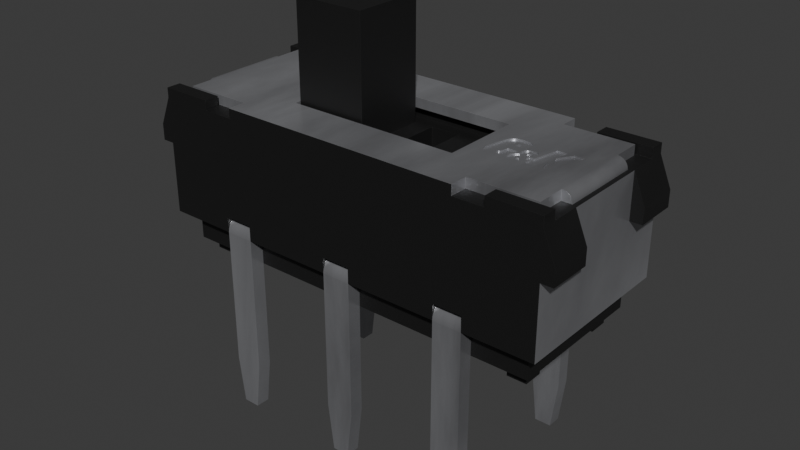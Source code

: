 # Source: js202011cqn.blend  (saved by Blender 4.1.24; exported with 4.5.12 LTS)
import bpy
from mathutils import Matrix  # noqa: F401  (used for matrix-valued properties, if any)

bpy.ops.wm.read_factory_settings(use_empty=True)
scene = bpy.context.scene
scene.name = 'Scene'

# ---- collections
col_collection = bpy.data.collections.new('Collection'); scene.collection.children.link(col_collection)

# ---- materials (node trees are filled in below, after node groups)
mat_plastic_matte_black = bpy.data.materials.new('plastic_matte_black')
mat_plastic_matte_black.use_transparent_shadow = False
mat_plastic_matte_black.preview_render_type = 'CUBE'
mat_metal_pins = bpy.data.materials.new('metal_pins')
mat_metal_pins.use_transparent_shadow = False
mat_metal_pins.preview_render_type = 'CUBE'

# ---- material node trees
mat_plastic_matte_black.use_nodes = True; mat_plastic_matte_black.node_tree.nodes.clear()
_N = mat_plastic_matte_black.node_tree.nodes; _L = mat_plastic_matte_black.node_tree.links
n0 = _N.new('ShaderNodeOutputMaterial'); n0.name = 'Material Output'; n0.location = (463, 300)
n1 = _N.new('ShaderNodeBsdfPrincipled'); n1.name = 'Principled BSDF'; n1.location = (173, 300)
n1.distribution = 'GGX'
n1.subsurface_method = 'BURLEY'
n1.inputs[1].default_value = 0.06818
n1.inputs[2].default_value = 0.5182
n1.inputs[3].default_value = 1.45
n1.inputs[13].default_value = 0.6432
n1.inputs[20].default_value = 0.1027
n1.inputs[27].default_value = (0.0, 0.0, 0.0, 1.0)
n1.inputs[28].default_value = 1.0
n2 = _N.new('ShaderNodeTexCoord'); n2.name = 'Texture Coordinate'; n2.location = (-1001, 105)
n3 = _N.new('ShaderNodeBump'); n3.name = 'Bump'; n3.location = (-135, -86)
n3.inputs[0].default_value = 0.1
n3.inputs[1].default_value = 0.4
n3.inputs[2].default_value = 1.0
n4 = _N.new('ShaderNodeMapping'); n4.name = 'Mapping'; n4.location = (-755, 143)
n4.inputs[3].default_value = (2.0, 2.0, 2.0)
n5 = _N.new('ShaderNodeValToRGB'); n5.name = 'ColorRamp'; n5.location = (-147, 213)
while len(n5.color_ramp.elements) > 1: n5.color_ramp.elements.remove(n5.color_ramp.elements[-1])
n5.color_ramp.elements[0].position = 0.0; n5.color_ramp.elements[0].color = (0.005014, 0.005014, 0.005014, 1.0)
_e = n5.color_ramp.elements.new(0.9955); _e.color = (0.01269, 0.01269, 0.01269, 1.0)
n6 = _N.new('ShaderNodeTexNoise'); n6.name = 'Noise Texture'; n6.location = (-455, 203)
n6.inputs[2].default_value = 200.0
n6.inputs[3].default_value = 5.6
n6.inputs[4].default_value = 0.5208
_L.new(n1.outputs[0], n0.inputs[0])
_L.new(n6.outputs[0], n5.inputs[0])
_L.new(n5.outputs[0], n1.inputs[0])
_L.new(n2.outputs[2], n4.inputs[0])
_L.new(n4.outputs[0], n6.inputs[0])
_L.new(n6.outputs[0], n3.inputs[3])
_L.new(n3.outputs[0], n1.inputs[5])
n0.is_active_output = True
mat_metal_pins.use_nodes = True; mat_metal_pins.node_tree.nodes.clear()
_N = mat_metal_pins.node_tree.nodes; _L = mat_metal_pins.node_tree.links
n0 = _N.new('ShaderNodeMapping'); n0.name = 'Mapping'; n0.location = (-1447, -91)
n0.inputs[3].default_value = (4.8, 1.2, 1.1)
n1 = _N.new('ShaderNodeBsdfPrincipled'); n1.name = 'Principled BSDF'; n1.location = (-560, 254)
n1.distribution = 'GGX'
n1.subsurface_method = 'BURLEY'
n1.inputs[1].default_value = 0.7818
n1.inputs[2].default_value = 0.2886
n1.inputs[3].default_value = 1.45
n1.inputs[13].default_value = 0.0
n1.inputs[27].default_value = (0.0, 0.0, 0.0, 1.0)
n1.inputs[28].default_value = 1.0
n2 = _N.new('ShaderNodeOutputMaterial'); n2.name = 'Material Output.002'; n2.location = (-205, 253)
n2.width = 213
n3 = _N.new('ShaderNodeTexNoise'); n3.name = 'Noise Texture.002'; n3.location = (-1228, -73)
n3.inputs[2].default_value = 0.1
n3.inputs[3].default_value = 7.0
n3.inputs[4].default_value = 0.6
n3.inputs[8].default_value = 0.4
n4 = _N.new('ShaderNodeTexCoord'); n4.name = 'Texture Coordinate'; n4.location = (-1636, -116)
n5 = _N.new('ShaderNodeMix'); n5.name = 'Mix.001'; n5.location = (-921, 45)
n5.data_type = 'RGBA'
n5.inputs[6].default_value = (0.9398, 0.9547, 1.0, 1.0)
n5.inputs[7].default_value = (0.13, 0.1259, 0.1359, 1.0)
n6 = _N.new('ShaderNodeBump'); n6.name = 'Bump.001'; n6.location = (-1001, -227)
n6.inputs[0].default_value = 0.05
n6.inputs[1].default_value = 0.01
n6.inputs[2].default_value = 1.0
_L.new(n1.outputs[0], n2.inputs[0])
_L.new(n3.outputs[0], n6.inputs[3])
_L.new(n0.outputs[0], n3.inputs[0])
_L.new(n3.outputs[0], n5.inputs[0])
_L.new(n4.outputs[3], n0.inputs[0])
_L.new(n5.outputs[2], n1.inputs[0])
_L.new(n6.outputs[0], n1.inputs[5])
n2.is_active_output = True

# ---- world
world_world = bpy.data.worlds.new('World'); scene.world = world_world
world_world.use_nodes = True; world_world.node_tree.nodes.clear()
_N = world_world.node_tree.nodes; _L = world_world.node_tree.links
n0 = _N.new('ShaderNodeOutputWorld'); n0.name = 'World Output'; n0.location = (300, 300)
n1 = _N.new('ShaderNodeBackground'); n1.name = 'Background'; n1.location = (10, 300)
n1.inputs[0].default_value = (0.05088, 0.05088, 0.05088, 1.0)
_L.new(n1.outputs[0], n0.inputs[0])
n0.is_active_output = True
world_world.color = (0.05088, 0.05088, 0.05088)
world_world.use_sun_shadow = False
world_world.sun_shadow_jitter_overblur = 0.0

# ---- meshes
me_shape_9_indexedfaceset_001 = bpy.data.meshes.new('SHAPE_9_IndexedFaceSet.001')
me_shape_9_indexedfaceset_001.from_pydata([(-2.8, 1.47, 0.92), (-2.2, 1.47, 0.92), (-2.2, 1.8, 0.92), (-2.8, 1.8, 0.92), (-3.78, 1.25, 5.464e-08), (3.38, 1.25, 5.464e-08), (3.78, 1.25, 5.464e-08), (3.38, -0.85, -3.715e-08), (3.78, -1.25, -5.464e-08), (3.38, -1.25, -5.464e-08), (-2.8, -1.5, 0.6038), (-2.2, -1.5, 0.595), (-2.2, -1.5, 0.6038), (0.3, -1.5, 0.6038), (2.8, -1.5, 0.6038), (3.95, -1.5, -6.557e-08), (-3.95, -1.5, -6.557e-08), (-2.8, -1.5, 0.5917), (-2.8, -1.8, 0.5946), (-2.8, -1.8, 0.5991), (-2.8, -1.8, 0.6037), (-3.95, -1.5, 0.6038), (-4.25, 1.8, 2.081), (-4.5, 1.8, 2.081), (-4.25, 1.8, 3.017), (-4.25, 1.8, 3.22), (3.17, 1.8, 3.22), (4.25, 1.8, 3.22), (4.25, 1.8, 3.017), (4.5, 1.8, 2.417), (4.25, 1.8, 2.081), (2.8, 1.8, 0.6037), (2.2, 1.8, 0.6037), (-0.3, 1.8, 0.6037), (-2.2, 1.8, 0.6037), (-2.2, 1.8, 0.5946), (-2.8, 1.8, 0.6037), (-2.8, 1.786, 0.6863), (-2.8, 1.751, 0.7628), (-2.8, 1.698, 0.8281), (-2.8, 1.631, 0.878), (-2.8, 1.553, 0.9093), (-2.2, 1.786, 0.6863), (-2.2, 1.751, 0.7628), (-2.2, 1.698, 0.8281), (-2.2, 1.631, 0.878), (-2.2, 1.553, 0.9093), (-2.8, 1.5, 0.6038), (-2.8, 1.5, 0.595), (-2.8, 1.8, 0.5991), (-2.8, 1.8, 0.5946), (-2.8, 1.5, 0.5933), (-2.8, 1.5, 0.5917), (3.95, 1.5, 6.557e-08), (3.95, 1.5, 0.6038), (0.3, 1.5, 0.6038), (-0.3, 1.5, 0.6038), (-3.95, 1.5, 6.557e-08), (-3.95, 1.5, 0.6038), (2.8, 1.5, 0.6038), (3.95, -1.5, 0.6038), (2.8, -1.8, 0.6037), (2.8, -1.5, 0.5933), (2.8, -1.8, 0.59), (2.8, -1.8, 0.5946), (2.2, -1.47, 0.62), (2.2, -1.48, 0.6182), (2.2, -1.5, 0.5917), (2.2, -1.5, 0.5933), (2.8, -1.5, 0.5917), (2.8, 1.496, 0.6048), (2.8, -1.47, 0.62), (2.8, -1.48, 0.6182), (2.8, -1.489, 0.6129), (2.8, -1.496, 0.6048), (2.8, 1.489, 0.6129), (2.8, 1.48, 0.6182), (2.8, 1.5, 0.5917), (2.2, 1.5, 0.5933), (2.2, 1.5, 0.5917), (2.2, 1.496, 0.6048), (2.2, 1.489, 0.6129), (2.2, 1.48, 0.6182), (2.2, 1.47, 0.62), (2.8, 1.8, 0.5946), (2.8, 1.8, 0.59), (2.8, 1.5, 0.59), (2.8, 1.5, 0.5933), (2.8, 1.8, 0.5991), (2.2, 1.8, 0.5946), (2.2, 1.751, 0.7628), (2.2, 1.698, 0.8281), (2.2, 1.631, 0.878), (2.2, 1.553, 0.9093), (2.8, 1.47, 0.92), (2.8, 1.786, 0.6863), (2.8, 1.631, 0.878), (2.8, 1.553, 0.9093), (2.8, 1.751, 0.7628), (2.8, 1.698, 0.8281), (2.8, 1.8, 0.92), (2.2, 1.786, 0.6863), (2.2, 1.47, 0.92), (2.2, 1.8, 0.92), (2.2, 1.5, 0.6038), (2.2, 1.8, 0.5991), (2.2, 1.8, 0.59), (2.2, 1.5, 0.59), (0.3, 1.8, 0.6037), (0.3, 1.8, 0.5991), (0.3, 1.5, 0.5917), (0.3, 1.8, 0.5946), (0.3, 1.8, 0.59), (-0.3, 1.8, 0.59), (-0.3, 1.8, 0.5946), (-0.3, 1.47, 0.92), (0.3, 1.47, 0.92), (0.3, 1.786, 0.6863), (0.3, 1.631, 0.878), (0.3, 1.8, 0.92), (0.3, 1.751, 0.7628), (0.3, 1.698, 0.8281), (0.3, 1.553, 0.9093), (-0.3, 1.8, 0.92), (-0.3, 1.786, 0.6863), (-0.3, 1.751, 0.7628), (-0.3, 1.698, 0.8281), (-0.3, 1.631, 0.878), (-0.3, 1.553, 0.9093), (-0.3, 1.8, 0.5991), (-0.3, 1.5, 0.59), (-2.2, 1.5, 0.6038), (-2.2, 1.5, 0.595), (-2.2, 1.8, 0.5991), (-2.2, 1.8, 0.59), (-2.2, 1.5, 0.5933), (-2.2, 1.5, 0.5917), (-2.2, 1.8, -2.28), (-2.675, 1.5, -3.28), (-2.2, 1.5, -2.28), (-2.8, 1.5, 0.59), (-2.8, 1.5, -2.28), (-2.675, 1.8, -3.28), (-2.325, 1.8, -3.28), (-2.325, 1.5, -3.28), (-2.8, 1.8, 0.59), (-2.8, 1.8, -2.28), (-2.2, 1.489, 0.6129), (-2.2, 1.48, 0.6182), (-2.2, 1.47, 0.62), (-2.2, 1.5, 0.59), (-2.2, 1.496, 0.6048), (-2.2, -1.48, 0.6182), (-2.2, -1.489, 0.6129), (-2.2, -1.47, 0.62), (-2.8, 1.47, 0.62), (-2.8, -1.48, 0.6182), (-2.8, -1.489, 0.6129), (-2.8, 1.496, 0.6048), (-2.8, 1.489, 0.6129), (-2.8, 1.48, 0.6182), (-2.8, -1.5, 0.595), (-2.2, -1.496, 0.6048), (-2.8, -1.47, 0.62), (-2.8, -1.496, 0.6048), (-2.8, -1.5, 0.5933), (-2.2, -1.5, 0.5933), (-2.8, -1.5, -2.28), (-2.8, -1.5, 0.59), (-2.675, -1.5, -3.28), (-2.8, -1.8, -2.28), (-2.675, -1.8, -3.28), (-2.2, -1.8, -2.28), (-2.325, -1.8, -3.28), (-2.8, -1.553, 0.9093), (-2.8, -1.698, 0.8281), (-2.8, -1.751, 0.7628), (-2.8, -1.8, 0.59), (-2.2, -1.8, 0.5991), (-2.2, -1.631, 0.878), (-2.2, -1.698, 0.8281), (-2.2, -1.751, 0.7628), (-2.2, -1.553, 0.9093), (-2.2, -1.786, 0.6863), (-2.2, -1.8, 0.6037), (-2.2, -1.8, 0.92), (-2.2, -1.47, 0.92), (-2.8, -1.8, 0.92), (-2.8, -1.47, 0.92), (-2.8, -1.631, 0.878), (-2.8, -1.786, 0.6863), (0.3, -1.8, 0.92), (0.3, -1.8, 0.6037), (2.8, -1.8, 0.92), (4.25, -1.8, 0.6038), (4.25, -1.8, 2.081), (4.5, -1.8, 2.081), (4.5, -1.8, 2.417), (4.25, -1.8, 3.017), (2.538, -1.8, 3.017), (-3.17, -1.8, 3.017), (-4.25, -1.8, 3.017), (-4.25, -1.8, 2.081), (-4.25, -1.8, 0.6038), (-4.25, 1.8, 0.6038), (-4.25, 0.9, 2.081), (-4.5, 0.9, 2.417), (-4.25, 0.9, 3.017), (-4.5, 1.8, 2.417), (-4.5, 0.9, 2.081), (-3.17, 1.5, 3.22), (-3.17, 1.8, 3.22), (-3.17, 1.5, 3.017), (-4.153, 0.85, 3.017), (-3.17, 1.8, 3.017), (-4.25, 1.5, 3.017), (-4.25, -0.9, 3.017), (-3.17, -1.5, 3.017), (-2.538, -1.8, 3.017), (-4.126, -0.85, 3.118), (-4.094, -0.85, 3.16), (-4.052, -0.85, 3.193), (-4.126, 0.85, 3.118), (-4.094, 0.85, 3.16), (-4.003, 0.85, 3.213), (-3.95, 0.85, 3.22), (-4.146, 0.85, 3.069), (-4.052, 0.85, 3.193), (-3.943, 0.85, 3.22), (-3.943, 0.85, 3.017), (-3.943, 1.435, 3.017), (-3.943, 1.435, 3.22), (-2.538, 1.435, 3.017), (-2.538, 1.8, 3.017), (-2.538, -1.8, 3.22), (3.943, -1.435, 3.22), (3.943, -0.85, 3.22), (3.95, 0.85, 3.22), (3.943, 0.85, 3.22), (3.943, 1.435, 3.22), (2.538, 1.435, 3.22), (2.538, 1.8, 3.22), (-2.538, 1.8, 3.22), (-2.538, 1.435, 3.22), (-1.801, -0.8255, 3.22), (2.441, 0.16, 3.22), (2.383, 0.2431, 3.22), (2.364, 0.2185, 3.22), (2.273, -0.2267, 3.22), (2.31, -0.2532, 3.22), (2.331, -0.2479, 3.22), (2.603, -0.06674, 3.22), (2.555, -0.2297, 3.22), (2.514, -0.2956, 3.22), (2.469, -0.3382, 3.22), (2.32, -0.3911, 3.22), (2.277, -0.393, 3.22), (2.129, -0.3672, 3.22), (2.222, 0.3277, 3.22), (2.268, 0.3583, 3.22), (2.339, 0.3829, 3.22), (2.653, 0.2791, 3.22), (2.656, 0.2183, 3.22), (2.646, 0.1536, 3.22), (3.423, 0.3736, 3.22), (3.222, -0.1317, 3.22), (3.179, -0.19, 3.22), (2.752, -0.376, 3.22), (2.548, -0.3119, 3.22), (2.555, -0.2388, 3.22), (2.603, -0.1649, 3.22), (2.67, -0.1187, 3.22), (2.656, 0.02094, 3.22), (2.701, 0.07187, 3.22), (2.731, 0.08855, 3.22), (2.766, 0.09884, 3.22), (2.803, 0.1024, 3.22), (2.864, 0.09595, 3.22), (2.893, 0.08529, 3.22), (2.922, 0.05927, 3.22), (2.933, 0.01643, 3.22), (2.914, -0.04984, 3.22), (2.881, -0.1476, 3.22), (2.976, -0.1476, 3.22), (3.299, 0.3736, 3.22), (3.237, 0.08548, 3.22), (2.538, 1.8, 3.017), (2.538, 1.435, 3.017), (4.153, -0.85, 3.017), (3.943, -1.435, 3.017), (2.538, -1.435, 3.017), (3.17, -1.8, 3.017), (4.25, -1.5, 3.017), (4.25, 1.5, 3.017), (3.17, 1.5, 3.017), (3.17, 1.8, 3.017), (3.943, 1.435, 3.017), (4.153, 0.85, 3.017), (4.003, 0.85, 3.213), (3.95, -0.85, 3.22), (4.146, -0.85, 3.069), (4.052, -0.85, 3.193), (4.003, -0.85, 3.213), (4.126, -0.85, 3.118), (4.094, -0.85, 3.16), (3.943, -0.85, 3.017), (2.538, -1.435, 3.22), (2.538, -1.8, 3.22), (4.146, 0.85, 3.069), (4.126, 0.85, 3.118), (4.094, 0.85, 3.16), (4.052, 0.85, 3.193), (3.943, 0.85, 3.017), (3.17, 1.5, 3.22), (4.25, 1.5, 3.22), (4.5, 0.9, 2.417), (4.5, 1.8, 2.081), (4.5, 0.9, 2.081), (4.25, 1.8, 0.6038), (4.25, 0.9, 2.081), (4.25, 0.9, 3.017), (4.25, -0.9, 3.017), (4.25, -0.9, 2.081), (4.5, -0.9, 2.081), (4.5, -0.9, 2.417), (4.25, -1.8, 3.22), (3.17, -1.8, 3.22), (3.17, -1.5, 3.017), (4.25, -1.5, 3.22), (3.17, -1.5, 3.22), (-2.538, -1.435, 3.017), (-2.538, -1.435, 3.22), (-3.943, -1.435, 3.22), (-3.943, -1.435, 3.017), (-3.943, -0.85, 3.22), (-3.943, -0.85, 3.017), (-3.95, -0.85, 3.22), (-4.153, -0.85, 3.017), (-4.146, -0.85, 3.069), (-4.003, -0.85, 3.213), (-1.801, -0.8255, 3.017), (-1.801, 0.8255, 3.22), (-1.801, 0.8255, 3.017), (1.801, 0.8255, 3.017), (1.801, 0.8255, 3.22), (1.801, -0.8255, 3.22), (1.801, -0.8255, 3.017), (-3.0, 1.0, 3.017), (-3.0, -1.0, 3.017), (3.0, -1.0, 3.017), (-3.0, -1.0, 2.763), (3.0, 1.0, 3.017), (3.0, 1.0, 2.763), (-3.0, 1.0, 2.763), (3.0, -1.0, 2.763), (0.15, 0.75, 2.763), (0.75, -0.75, 2.763), (-2.15, 0.75, 2.763), (-2.75, -0.75, 2.763), (-2.75, 0.75, 2.763), (-0.25, -0.75, 2.763), (-1.75, -0.75, 2.763), (-1.75, -0.75, 5.22), (-1.75, 0.75, 2.763), (-0.25, 0.75, 5.22), (-0.25, 0.75, 2.763), (-0.25, -0.75, 5.22), (-1.75, 0.75, 5.22), (0.15, -0.75, 2.763), (0.15, -0.75, 2.263), (0.75, 0.75, 2.263), (0.15, 0.75, 2.263), (0.75, 0.75, 2.763), (0.75, -0.75, 2.263), (-2.15, 0.75, 2.263), (-2.15, -0.75, 2.763), (-2.75, -0.75, 2.263), (-2.75, 0.75, 2.263), (-2.15, -0.75, 2.263), (2.418, 0.2532, 3.22), (2.449, 0.2123, 3.22), (2.442, 0.2411, 3.22), (2.398, 0.2508, 3.22), (2.373, 0.233, 3.22), (2.347, 0.1732, 3.22), (2.307, -9.858e-06, 3.22), (2.272, -0.1967, 3.22), (2.285, -0.2479, 3.22), (2.343, -0.2379, 3.22), (2.355, -0.2209, 3.22), (2.366, -0.1969, 3.22), (2.385, -0.125, 3.22), (2.398, -0.06674, 3.22), (2.593, -0.1144, 3.22), (2.362, -0.3847, 3.19), (2.418, -0.3671, 3.22), (2.359, -0.3854, 3.22), (2.655, 0.2084, 3.19), (2.649, 0.2938, 3.19), (2.637, 0.3212, 3.19), (2.592, 0.3634, 3.19), (2.547, 0.3816, 3.19), (2.237, 0.3392, 3.19), (2.162, 0.2505, 3.19), (2.13, 0.1714, 3.19), (2.057, -0.2652, 3.19), (2.078, -0.3231, 3.19), (2.163, -0.3802, 3.19), (2.169, -0.3818, 3.22), (2.101, -0.3492, 3.22), (2.081, -0.3277, 3.22), (2.066, -0.299, 3.22), (2.057, -0.2642, 3.22), (2.054, -0.2179, 3.22), (2.146, 0.2139, 3.22), (2.184, 0.2851, 3.22), (2.422, 0.3927, 3.22), (2.511, 0.3887, 3.22), (2.571, 0.3736, 3.22), (2.606, 0.3545, 3.22), (2.627, 0.3352, 3.22), (2.642, 0.3107, 3.22), (2.656, 0.2506, 3.22), (2.646, 0.1536, 3.19), (2.634, 0.09851, 3.19), (2.634, 0.09851, 3.22), (2.428, 0.09851, 3.22), (2.428, 0.09851, 3.19), (2.656, 0.2531, 3.19), (2.62, 0.343, 3.19), (2.448, 0.393, 3.19), (2.348, 0.3849, 3.19), (2.289, 0.3678, 3.19), (2.195, 0.2996, 3.19), (2.055, -0.1894, 3.19), (2.064, -0.2949, 3.19), (2.097, -0.3462, 3.19), (2.124, -0.3648, 3.19), (2.214, -0.3898, 3.19), (2.277, -0.393, 3.19), (2.433, -0.3601, 3.19), (2.485, -0.3247, 3.19), (2.524, -0.2826, 3.19), (2.554, -0.2312, 3.19), (2.576, -0.1764, 3.19), (2.593, -0.1144, 3.19), (2.603, -0.06674, 3.19), (2.398, -0.06674, 3.19), (2.385, -0.125, 3.19), (2.364, -0.2001, 3.19), (2.353, -0.2244, 3.19), (2.34, -0.2409, 3.19), (2.326, -0.2501, 3.19), (2.31, -0.2532, 3.19), (2.283, -0.2467, 3.19), (2.273, -0.2249, 3.19), (2.273, -0.1816, 3.19), (2.307, -9.856e-06, 3.19), (2.354, 0.1941, 3.19), (2.371, 0.2297, 3.19), (2.391, 0.2482, 3.19), (2.418, 0.2532, 3.19), (2.439, 0.2452, 3.19), (2.446, 0.2328, 3.19), (2.449, 0.217, 3.19), (2.448, 0.1964, 3.19), (2.441, 0.16, 3.19), (3.24, 0.08548, 3.19), (3.423, 0.3736, 3.19), (3.652, 0.3736, 3.19), (3.652, 0.3736, 3.22), (3.395, 0.041, 3.19), (3.395, 0.041, 3.22), (3.515, -0.3828, 3.19), (3.515, -0.3828, 3.22), (3.277, -0.3828, 3.22), (3.277, -0.3828, 3.19), (3.222, -0.1317, 3.19), (3.179, -0.19, 3.19), (3.138, -0.3828, 3.22), (3.138, -0.3828, 3.19), (2.808, -0.3827, 3.22), (2.808, -0.3827, 3.19), (2.794, -0.3559, 3.22), (2.794, -0.3559, 3.19), (2.665, -0.3921, 3.19), (2.707, -0.3881, 3.19), (2.752, -0.376, 3.19), (2.707, -0.3881, 3.22), (2.665, -0.3921, 3.22), (2.67, -0.1187, 3.19), (2.62, -0.1501, 3.19), (2.583, -0.1863, 3.19), (2.56, -0.2255, 3.19), (2.548, -0.2664, 3.19), (2.547, -0.3048, 3.19), (2.552, -0.3303, 3.19), (2.56, -0.3466, 3.19), (2.569, -0.3581, 3.19), (2.603, -0.3817, 3.19), (2.631, -0.3894, 3.19), (2.619, -0.387, 3.22), (2.592, -0.3763, 3.22), (2.57, -0.3591, 3.22), (2.555, -0.3376, 3.22), (2.546, -0.2807, 3.22), (2.574, -0.1994, 3.22), (2.634, -0.1396, 3.22), (2.642, -0.04108, 3.19), (2.647, -0.06998, 3.19), (2.657, -0.09529, 3.19), (2.644, -0.01254, 3.22), (2.653, -0.0867, 3.22), (2.644, -0.05495, 3.22), (2.642, -0.03423, 3.22), (2.644, -0.01254, 3.19), (2.755, 0.09634, 3.19), (2.716, 0.0811, 3.19), (2.686, 0.05998, 3.19), (2.665, 0.03539, 3.19), (2.652, 0.01284, 3.19), (2.675, 0.0492, 3.22), (2.803, 0.1024, 3.19), (2.82, -0.1348, 3.19), (2.891, -0.07903, 3.19), (2.914, -0.04844, 3.19), (2.927, -0.01756, 3.19), (2.933, 0.01599, 3.19), (2.929, 0.04409, 3.19), (2.919, 0.06303, 3.19), (2.907, 0.0757, 3.19), (2.883, 0.08978, 3.19), (2.847, 0.09936, 3.19), (2.912, 0.07201, 3.22), (2.929, 0.04505, 3.22), (2.932, 0.03139, 3.22), (2.927, -0.0195, 3.22), (2.896, -0.07327, 3.22), (2.873, -0.0959, 3.22), (2.82, -0.1348, 3.22), (2.853, -0.2, 3.19), (2.853, -0.2, 3.22), (2.87, -0.1745, 3.22), (2.881, -0.1476, 3.19), (3.087, 0.3736, 3.19), (3.087, 0.3736, 3.22), (3.299, 0.3736, 3.19), (3.24, 0.08548, 3.22), (2.872, -0.1705, 3.19), (2.579, -0.3679, 3.19), (3.237, 0.08548, 3.19), (2.976, -0.1476, 3.19), (2.756, -0.01551, 3.19), (2.756, 0.0008946, 3.19), (2.769, 0.02138, 3.19), (2.818, 0.02129, 3.19), (2.736, -0.2882, 3.19), (2.677, -0.2663, 3.19), (2.677, -0.2504, 3.19), (2.682, -0.2354, 3.19), (2.945, -0.2476, 3.19), (2.822, -0.00178, 3.22), (2.818, 0.02129, 3.22), (2.756, 0.0008946, 3.22), (2.756, -0.01551, 3.22), (2.815, -0.01906, 3.22), (2.774, -0.05889, 3.22), (2.822, -0.00178, 3.19), (2.817, -0.01553, 3.19), (2.806, -0.03028, 3.19), (2.791, -0.0458, 3.19), (2.8, -0.03765, 3.22), (2.774, -0.05889, 3.19), (2.761, -0.03203, 3.19), (2.761, -0.03203, 3.22), (2.795, 0.02978, 3.22), (2.795, 0.02978, 3.19), (2.77, 0.02198, 3.22), (2.757, -0.2779, 3.22), (2.717, -0.2, 3.19), (2.717, -0.2, 3.22), (2.684, -0.233, 3.22), (2.714, -0.2914, 3.22), (2.757, -0.2779, 3.19), (2.736, -0.2882, 3.22), (2.714, -0.2914, 3.19), (2.697, -0.2883, 3.19), (2.685, -0.2797, 3.19), (2.677, -0.2663, 3.22), (2.685, -0.2797, 3.22), (2.697, -0.2883, 3.22), (2.691, -0.2213, 3.19), (2.704, -0.2085, 3.19), (2.677, -0.2504, 3.22), (2.695, -0.2169, 3.22), (2.901, -0.2914, 3.22), (2.901, -0.2914, 3.19), (2.933, -0.3518, 3.19), (2.933, -0.3518, 3.22), (2.959, -0.2268, 3.22), (2.929, -0.2665, 3.19), (2.959, -0.2268, 3.19), (2.932, -0.2629, 3.22), (-3.17, -1.8, 3.22), (-4.25, -1.5, 3.22), (-4.25, -1.8, 3.22), (-4.5, -0.9, 2.417), (-4.25, -0.9, 2.081), (-4.5, -0.9, 2.081), (-4.5, -1.8, 2.417), (-4.5, -1.8, 2.081), (-4.25, -1.5, 3.017), (-3.17, -1.5, 3.22), (-4.25, 1.5, 3.22), (2.8, -1.698, 0.8281), (2.8, -1.786, 0.6863), (2.2, -1.47, 0.92), (2.8, -1.47, 0.92), (2.2, -1.553, 0.9093), (2.2, -1.631, 0.878), (2.2, -1.698, 0.8281), (2.2, -1.751, 0.7628), (2.2, -1.786, 0.6863), (2.8, -1.8, 0.5991), (2.8, -1.553, 0.9093), (2.8, -1.631, 0.878), (2.8, -1.751, 0.7628), (2.2, -1.8, -2.28), (2.8, -1.8, -2.28), (2.325, -1.5, -3.28), (2.325, -1.8, -3.28), (2.2, -1.5, 0.59), (2.675, -1.5, -3.28), (2.675, -1.8, -3.28), (2.8, -1.5, -2.28), (2.8, -1.5, 0.59), (2.2, -1.8, 0.59), (2.2, -1.5, -2.28), (2.2, -1.5, 0.595), (2.2, -1.8, 0.5946), (2.2, -1.8, 0.5991), (2.2, -1.8, 0.6037), (2.2, -1.5, 0.6038), (0.3, -1.5, 0.5917), (0.3, -1.5, 0.595), (0.3, -1.8, 0.5946), (0.3, -1.489, 0.6129), (0.3, -1.496, 0.6048), (-0.3, -1.48, 0.6182), (-0.3, -1.496, 0.6048), (-0.3, -1.5, 0.59), (-0.3, -1.5, 0.5917), (0.3, -1.5, 0.5933), (0.3, 1.48, 0.6182), (0.3, -1.48, 0.6182), (0.3, 1.5, 0.595), (0.3, 1.496, 0.6048), (0.3, 1.489, 0.6129), (0.3, 1.47, 0.62), (0.3, 1.5, 0.5933), (-0.3, 1.5, 0.595), (-0.3, 1.5, 0.5933), (-0.3, 1.5, 0.5917), (-0.3, 1.489, 0.6129), (-0.3, 1.47, 0.62), (0.3, 1.5, 0.59), (-0.3, 1.5, -2.28), (-0.175, 1.8, -3.28), (-0.175, 1.5, -3.28), (0.175, 1.5, -3.28), (0.3, 1.5, -2.28), (0.3, 1.8, -2.28), (-0.3, 1.8, -2.28), (0.175, 1.8, -3.28), (-0.3, -1.47, 0.62), (-0.3, -1.489, 0.6129), (-0.3, 1.496, 0.6048), (-0.3, 1.48, 0.6182), (0.3, -1.47, 0.62), (-0.3, -1.5, 0.5933), (-0.3, -1.5, 0.595), (-0.3, -1.8, 0.5991), (-0.3, -1.5, 0.6038), (-2.2, -1.5, 0.5917), (-2.2, -1.8, 0.5946), (-2.2, -1.5, -2.28), (-2.2, -1.8, 0.59), (-2.2, -1.5, 0.59), (-2.325, -1.5, -3.28), (0.3, -1.47, 0.92), (-0.3, -1.553, 0.9093), (-0.3, -1.631, 0.878), (-0.3, -1.698, 0.8281), (-0.3, -1.751, 0.7628), (-0.3, -1.786, 0.6863), (-0.3, -1.8, 0.5946), (0.3, -1.8, 0.59), (0.3, -1.8, 0.5991), (0.3, -1.751, 0.7628), (0.3, -1.553, 0.9093), (0.3, -1.631, 0.878), (0.3, -1.698, 0.8281), (0.3, -1.786, 0.6863), (-0.3, -1.47, 0.92), (-0.3, -1.8, 0.92), (-0.3, -1.8, 0.6037), (-0.3, -1.8, -2.28), (-0.175, -1.8, -3.28), (-0.3, -1.5, -2.28), (0.3, -1.5, 0.59), (0.175, -1.5, -3.28), (-0.175, -1.5, -3.28), (0.3, -1.5, -2.28), (0.175, -1.8, -3.28), (0.3, -1.8, -2.28), (-0.3, -1.8, 0.59), (2.2, -1.8, 0.92), (2.325, 1.5, -3.28), (2.325, 1.8, -3.28), (2.2, 1.5, -2.28), (2.8, 1.5, -2.28), (2.675, 1.5, -3.28), (2.675, 1.8, -3.28), (2.2, 1.8, -2.28), (2.8, 1.8, -2.28), (2.2, -1.489, 0.6129), (2.2, -1.496, 0.6048), (2.2, 1.5, 0.595), (2.8, 1.5, 0.595), (2.8, -1.5, 0.595), (2.8, 1.47, 0.62), (-3.38, 0.85, 3.715e-08), (-3.38, 0.85, -0.28), (-3.38, 1.25, 5.464e-08), (-3.38, 1.25, -0.28), (-3.78, 1.25, -0.28), (-3.78, 0.85, -0.28), (-3.78, 0.85, 3.715e-08), (3.38, 0.85, 3.715e-08), (3.78, 0.85, 3.715e-08), (3.78, 0.85, -0.28), (3.38, 1.25, -0.28), (3.78, 1.25, -0.28), (3.38, 0.85, -0.28), (-3.38, -1.25, -0.28), (-3.38, -0.85, -0.28), (-3.38, -0.85, -3.715e-08), (-3.78, -0.85, -3.715e-08), (-3.78, -0.85, -0.28), (-3.78, -1.25, -0.28), (-3.78, -1.25, -5.464e-08), (-3.38, -1.25, -5.464e-08), (3.78, -0.85, -3.715e-08), (3.78, -0.85, -0.28), (3.38, -0.85, -0.28), (3.38, -1.25, -0.28), (3.78, -1.25, -0.28)], [], [(225, 224, 339, 336), (721, 722, 724, 720), (233, 232, 243, 242), (225, 228, 229, 213, 226, 222, 223, 227, 224), (10, 21, 161), (687, 168, 17, 683), (680, 12, 11), (682, 12, 680), (638, 13, 644), (642, 13, 638), (60, 729, 638, 644, 680, 11, 161, 21, 16, 15), (350, 358, 359, 353), (60, 14, 729), (54, 60, 15, 53), (607, 216, 207, 205, 22, 204, 203, 202), (94, 97, 93, 102), (302, 301, 311, 298), (688, 173, 171, 169), (286, 241, 240, 287), (303, 300, 308, 309), (290, 289, 235, 306), (320, 319, 317, 315), (21, 58, 57, 16), (482, 484, 483, 481), (589, 588, 557, 587), (684, 178, 19, 18), (188, 174, 182, 186), (702, 698, 693, 694), (322, 323, 196, 195), (328, 292, 327, 329), (108, 109, 129, 33), (313, 294, 293, 314), (727, 728, 54, 53, 57, 58, 48, 132, 660, 655), (59, 54, 728), (655, 104, 727), (55, 104, 655), (132, 56, 660), (131, 56, 132), (58, 47, 48), (359, 377, 374, 357), (69, 62, 729, 14, 61, 623, 64, 63, 628, 634, 635), (368, 369, 371, 355), (70, 728, 727, 80), (729, 68, 638), (34, 133, 49, 36), (62, 68, 729), (603, 200, 217, 612), (74, 73, 725, 726), (730, 71, 72, 73, 74, 729, 728, 70, 75, 76), (293, 294, 295, 286, 287, 296, 312, 297, 288, 305, 289, 290, 199, 291, 327, 292, 321, 320), (374, 377, 376, 378), (596, 597, 598, 595), (87, 727, 78), (151, 132, 48, 158), (728, 727, 87), (467, 468, 264, 547), (343, 346, 345, 344), (573, 572, 566, 574), (423, 424, 425, 263), (323, 324, 197, 196), (117, 108, 33, 124), (471, 473, 474, 472), (481, 479, 480, 482), (41, 40, 39, 38, 37, 36, 3, 0), (134, 35, 133, 34, 131, 132, 135, 136, 150, 139, 137), (488, 267, 487, 486), (63, 64, 639, 636), (644, 647, 649, 680), (141, 146, 142, 138), (109, 111, 114, 129), (646, 654, 648, 675), (489, 488, 486, 485), (102, 103, 100, 94), (361, 360, 366, 362), (495, 496, 587, 557, 494), (519, 520, 553, 554, 516, 517, 518), (484, 487, 267, 483), (447, 446, 251, 392), (635, 631, 67, 69), (468, 469, 470, 264), (537, 538, 539, 541, 542, 282, 283, 545, 418, 419, 420, 421, 261, 422, 262, 263, 274, 275, 276, 277, 278, 533, 279, 534, 535, 280, 536, 281), (75, 70, 80, 81), (477, 478, 266, 265), (615, 61, 193, 617, 624, 625, 614, 626), (137, 143, 142, 146, 145, 134), (590, 589, 587, 586), (140, 52, 51, 48, 47, 36, 49, 50, 145, 146, 141), (43, 44, 45, 46, 1, 2, 34, 42), (629, 630, 627, 637), (69, 67, 68, 62), (135, 48, 51), (11, 162, 164, 161), (132, 48, 135), (365, 355, 372, 356, 350, 354, 352, 353, 363), (299, 302, 298, 237), (153, 162, 11, 132, 151, 147, 148, 149, 154, 152), (588, 593, 558, 557), (157, 156, 163, 155, 160, 159, 158, 48, 161, 164), (61, 615, 622, 641), (152, 154, 163, 156), (11, 165, 161), (643, 651, 679, 652), (166, 165, 11), (719, 723, 718, 717), (169, 167, 168, 687, 685, 688), (17, 168, 167, 170, 177, 18, 19, 20, 10, 161, 165), (170, 171, 173, 172, 686, 177), (739, 738, 743, 740), (42, 34, 36, 37), (709, 650, 651, 643), (657, 656, 676, 663), (658, 664, 674, 678), (144, 143, 137, 139), (180, 179, 189, 175), (44, 43, 38, 39), (76, 75, 81, 82), (733, 731, 732, 734), (697, 192, 705, 681), (721, 717, 718, 722), (7, 752, 753, 754), (738, 5, 741, 743), (215, 24, 208, 206, 207), (617, 193, 716, 616), (645, 697, 681, 695), (183, 184, 185, 186, 182, 179, 180, 181), (95, 31, 32, 101), (731, 737, 736, 732), (704, 191, 192, 641, 716, 193, 61, 194, 195, 196, 197, 198, 325, 326, 291, 199, 307, 234, 218, 200, 603, 605, 201, 609, 610, 202, 203, 20, 187, 185, 184, 705), (730, 83, 65, 71), (8, 9, 755, 756), (88, 31, 59, 728, 87, 77, 86, 720, 724, 85, 84), (752, 8, 756, 753), (644, 680, 660, 655), (179, 182, 174, 189), (698, 701, 692, 693), (739, 6, 5, 733, 4, 737, 57, 53, 752, 7, 738), (87, 78, 79, 77), (26, 295, 294, 313), (57, 747, 750, 751, 16), (226, 213, 337, 338), (0, 3, 2, 1), (53, 15, 16, 751, 746, 747, 57, 737, 731, 733, 5, 738, 7, 9, 8, 752), (227, 223, 220, 221), (232, 230, 231, 243), (96, 99, 91, 92), (318, 194, 61, 14, 60, 54, 59, 31), (634, 628, 633, 632), (301, 304, 310, 311), (99, 98, 90, 91), (224, 227, 221, 339), (183, 181, 176, 190), (340, 342, 341, 244), (199, 290, 306, 307), (73, 72, 66, 725), (122, 118, 127, 128), (362, 366, 364, 367), (625, 624, 618, 619), (22, 23, 208, 24, 25, 211, 214, 233, 242, 241, 286, 295, 26, 27, 28, 29, 316, 30, 318, 31, 100, 103, 32, 108, 119, 123, 33, 34, 2, 3, 36, 204), (116, 122, 128, 115), (300, 288, 297, 308), (302, 299, 236, 305, 288, 300, 303, 304, 301), (145, 50, 35, 134), (238, 237, 298, 311, 310, 309, 308, 297, 312), (316, 29, 315, 317), (29, 28, 293, 320, 315), (347, 353, 352, 351), (30, 316, 317, 319), (313, 314, 27, 26), (293, 28, 27, 314), (1, 46, 41, 0), (296, 287, 240, 239), (133, 35, 50, 49), (198, 197, 324, 321, 292), (97, 96, 92, 93), (198, 292, 328, 325), (329, 327, 291, 326), (335, 333, 332, 334), (348, 350, 353, 347), (218, 234, 331, 330), (333, 330, 331, 332), (328, 329, 326, 325), (351, 349, 346, 343, 342), (337, 335, 334, 336, 339, 221, 220, 219, 338), (321, 324, 323, 322), (351, 352, 354, 349), (43, 42, 37, 38), (77, 79, 107, 86), (550, 467, 547, 285), (98, 99, 96, 97, 94, 100, 31, 95), (348, 347, 351, 342, 340, 346, 349), (658, 653, 677, 664), (582, 590, 586, 585), (375, 378, 376, 358), (346, 340, 244, 345), (368, 355, 365, 360, 361, 363, 353, 359, 357, 375, 358, 350, 356), (559, 591, 592, 579, 583, 556, 585, 586, 587, 496, 497, 498, 549, 499, 500, 485, 486, 487, 484, 482, 480, 478, 477, 476, 473, 471, 469, 468, 467, 550, 546, 544, 551, 543, 548, 601, 597, 596, 600, 560, 540, 523, 524, 525, 526, 527, 528, 529, 530, 531, 532, 522, 516, 554, 576, 555, 567, 568, 569, 570, 572, 573, 552, 553, 520, 515, 508, 509, 510, 490, 491, 492, 493, 494, 557, 558), (357, 374, 378, 375), (360, 365, 364, 366), (365, 363, 367, 364), (363, 361, 362, 367), (127, 126, 125, 124, 33, 123, 115, 128), (372, 370, 373, 356), (355, 371, 370, 372), (98, 95, 101, 90), (465, 245, 466), (380, 464, 463), (380, 465, 464), (380, 245, 465), (381, 463, 462), (381, 380, 463), (379, 462, 461), (379, 381, 462), (382, 379, 461), (382, 461, 460), (246, 382, 460), (459, 246, 460), (383, 246, 459), (247, 383, 459), (458, 247, 459), (384, 247, 458), (457, 384, 458), (385, 384, 457), (456, 385, 457), (386, 385, 456), (455, 386, 456), (248, 386, 455), (454, 248, 455), (387, 248, 454), (453, 387, 454), (249, 387, 453), (249, 453, 452), (250, 452, 451), (250, 249, 452), (388, 451, 450), (388, 250, 451), (389, 450, 449), (389, 388, 450), (390, 389, 449), (448, 390, 449), (391, 390, 448), (245, 426, 427, 466), (72, 71, 65, 66), (358, 376, 377, 359), (444, 393, 445), (252, 444, 443), (252, 393, 444), (442, 252, 443), (253, 252, 442), (441, 253, 442), (254, 253, 441), (440, 254, 441), (395, 254, 440), (394, 395, 440), (396, 395, 394), (255, 396, 394), (439, 255, 394), (256, 255, 439), (438, 256, 439), (408, 438, 407), (408, 256, 438), (257, 407, 437), (257, 408, 407), (409, 437, 436), (409, 257, 437), (410, 436, 406), (410, 409, 436), (411, 406, 435), (411, 410, 406), (412, 435, 405), (412, 411, 435), (413, 405, 434), (413, 412, 405), (404, 413, 434), (414, 413, 404), (403, 414, 404), (415, 403, 433), (415, 414, 403), (258, 433, 402), (258, 415, 433), (259, 402, 432), (259, 258, 402), (260, 432, 431), (260, 259, 432), (416, 260, 431), (416, 431, 430), (417, 416, 430), (401, 417, 430), (418, 401, 400), (418, 417, 401), (419, 400, 429), (419, 418, 400), (420, 429, 399), (420, 419, 429), (421, 399, 398), (421, 420, 399), (261, 421, 398), (428, 261, 398), (422, 261, 428), (262, 428, 397), (262, 422, 428), (263, 397, 423), (263, 262, 397), (144, 138, 142, 143), (46, 45, 40, 41), (319, 320, 321, 322, 195, 194, 318, 30), (730, 76, 82, 83), (424, 427, 426, 425), (466, 427, 424, 423, 397, 428, 398, 399, 429, 400, 401, 430, 431, 432, 402, 433, 403, 404, 434, 405, 435, 406, 436, 437, 407, 438, 439, 394, 440, 441, 442, 443, 444, 445, 446, 447, 448, 449, 450, 451, 452, 453, 454, 455, 456, 457, 458, 459, 460, 461, 462, 463, 464, 465), (312, 296, 239, 238), (446, 445, 393, 251), (448, 447, 392, 391), (106, 89, 84, 85), (612, 217, 611, 604), (470, 472, 474, 299, 237, 238, 264), (45, 44, 39, 40), (23, 22, 205, 209), (92, 91, 90, 101, 32, 103, 102, 93), (144, 139, 150, 140, 141, 138), (696, 645, 695, 715), (473, 476, 475, 474), (642, 641, 192, 13), (88, 84, 89, 105), (469, 471, 472, 470), (230, 229, 228, 231), (118, 121, 126, 127), (31, 88, 105, 32), (131, 34, 33, 56), (489, 485, 500), (501, 500, 499), (501, 489, 500), (502, 499, 549), (502, 501, 499), (503, 498, 497), (503, 549, 498), (503, 502, 549), (504, 497, 496), (504, 503, 497), (268, 496, 495), (268, 504, 496), (505, 495, 494), (505, 268, 495), (269, 494, 493), (269, 505, 494), (506, 493, 492), (506, 269, 493), (270, 492, 491), (270, 506, 492), (507, 270, 491), (490, 507, 491), (271, 507, 490), (271, 490, 510), (512, 510, 509), (512, 271, 510), (513, 509, 508), (513, 512, 509), (514, 508, 515), (514, 513, 508), (511, 514, 515), (511, 515, 520), (272, 520, 519), (272, 511, 520), (521, 519, 518), (521, 272, 519), (273, 518, 517), (273, 521, 518), (274, 517, 516), (274, 273, 517), (275, 274, 516), (522, 275, 516), (276, 275, 522), (532, 276, 522), (277, 532, 531), (277, 276, 532), (278, 531, 530), (278, 277, 531), (533, 530, 529), (533, 278, 530), (279, 529, 528), (279, 533, 529), (534, 279, 528), (535, 528, 527), (535, 534, 528), (280, 535, 527), (526, 280, 527), (536, 526, 525), (536, 280, 526), (281, 536, 525), (537, 525, 524), (537, 281, 525), (538, 537, 524), (523, 538, 524), (539, 538, 523), (542, 541, 540), (542, 540, 548), (282, 548, 543), (282, 542, 548), (601, 548, 540, 560), (120, 117, 124, 125), (121, 120, 125, 126), (356, 373, 369, 368), (551, 544, 545, 283), (567, 555, 562, 561), (115, 123, 119, 116), (523, 540, 541, 539), (370, 371, 369, 373), (543, 551, 283, 282), (544, 546, 284, 545), (553, 552, 564, 563), (575, 562, 555, 576), (571, 565, 561, 562, 575, 577, 563, 564, 574, 566), (149, 148, 160, 155), (583, 579, 580, 578), (566, 572, 570), (571, 570, 569), (571, 566, 570), (565, 569, 568), (565, 571, 569), (561, 568, 567), (561, 565, 568), (304, 303, 309, 310), (148, 147, 159, 160), (32, 104, 55, 108), (577, 575, 576), (577, 576, 554), (563, 554, 553), (563, 577, 554), (147, 151, 158, 159), (594, 581, 593, 588, 589, 590, 582, 584, 578, 580), (599, 602, 595, 598), (574, 564, 552, 573), (585, 556, 584, 582), (580, 579, 592), (594, 592, 591), (594, 580, 592), (581, 591, 559), (581, 594, 591), (593, 559, 558), (593, 581, 559), (135, 51, 52, 136), (178, 184, 20, 19), (599, 601, 560), (602, 560, 600), (602, 599, 560), (595, 600, 596), (595, 602, 600), (606, 609, 201, 611, 216), (629, 637, 631, 635, 634, 632), (608, 607, 202, 610), (605, 603, 612, 604), (216, 607, 608, 606), (615, 626, 621, 622), (149, 155, 163, 154), (64, 623, 640, 639), (415, 258, 259, 260, 416, 417, 418, 545, 284, 285, 547, 264, 238, 239, 240, 344, 345, 307, 306, 235, 236, 299, 474, 475, 265, 266, 479, 481, 483, 267, 488, 489, 501, 502, 503, 504, 268, 505, 269, 506, 270, 507, 271, 512, 513, 514, 511, 272, 521, 273, 274, 263, 425, 426, 245, 380, 381, 379, 382, 246, 383, 247, 384, 385, 386, 248, 387, 249, 250, 388, 389, 390, 391, 392, 251, 393, 252, 253, 254, 395, 396, 255, 256, 408, 257, 409, 410, 411, 412, 413, 414), (110, 662, 130, 665), (606, 608, 610, 609), (11, 161, 48, 132), (136, 52, 140, 150), (162, 153, 157, 164), (647, 646, 675, 649), (613, 215, 212, 210), (153, 152, 156, 157), (614, 625, 619, 620), (169, 171, 170, 167), (630, 633, 628, 63, 636, 627), (611, 201, 605, 604), (632, 633, 630, 629), (616, 618, 624, 617), (546, 550, 285, 284), (67, 631, 637, 627, 636, 639, 640, 641, 642, 638, 68), (109, 108, 55, 655, 659, 110, 665, 670, 671, 112, 111), (683, 17, 165, 166), (654, 678, 674, 648), (686, 684, 18, 177), (626, 614, 620, 621), (476, 477, 265, 475), (597, 601, 599, 598), (656, 655, 660, 676), (644, 679, 680), (223, 222, 219, 220), (652, 679, 644), (646, 647, 644, 655, 656, 657, 653, 658, 678, 654), (666, 672, 667, 668), (349, 354, 350, 348), (58, 21, 10, 20, 203, 204, 36, 47), (623, 61, 641, 640), (659, 660, 661), (729, 74, 726, 638), (655, 660, 659), (478, 480, 479, 266), (669, 670, 665, 130, 666, 668), (653, 657, 663, 677), (210, 212, 214, 211), (671, 673, 667, 672, 113, 112), (662, 661, 660, 56, 33, 129, 114, 113, 672, 666, 130), (669, 668, 667, 673), (664, 677, 663, 676, 660, 680, 649, 675, 648, 674), (184, 183, 190, 20), (222, 226, 338, 219), (186, 185, 187, 188), (659, 661, 662, 110), (669, 673, 671, 670), (683, 166, 11, 12, 184, 178, 684, 686, 172, 685, 687), (685, 172, 173, 688), (184, 12, 682, 705), (703, 690, 699, 689), (701, 698, 702, 192, 191, 689, 699, 700), (113, 114, 111, 112), (192, 702, 694, 705), (700, 699, 690, 691), (692, 691, 690, 703, 704, 705, 694, 693), (689, 191, 704, 703), (622, 621, 620, 619, 618, 616, 716, 641), (710, 713, 707, 711), (707, 713, 714, 696, 715, 706), (711, 707, 706, 708), (207, 206, 209, 205), (712, 710, 711, 708, 650, 709), (737, 4, 735, 736), (697, 645, 696, 714, 712, 709, 643, 652, 644, 13, 192), (651, 650, 708, 706, 715, 695, 681, 705, 682, 680, 679), (181, 180, 175, 176), (107, 79, 78, 727, 104, 32, 105, 89, 106, 723, 719), (578, 584, 556, 583), (342, 343, 344, 341), (611, 217, 200, 218, 330, 333, 335, 337, 213, 229, 230, 232, 233, 214, 212, 215, 207, 216), (721, 720, 86, 107, 719, 717), (117, 120, 121, 118, 122, 116, 119, 108), (750, 747, 748, 749), (176, 175, 189, 174, 188, 187, 20, 190), (722, 718, 723, 106, 85, 724), (24, 215, 613, 25), (83, 82, 81, 80, 727, 638, 726, 725, 66, 65), (4, 733, 734, 735), (751, 750, 749, 744), (729, 638, 727, 728), (9, 7, 754, 755), (712, 714, 713, 710), (747, 746, 745, 748), (613, 210, 211, 25), (746, 751, 744, 745), (5, 6, 742, 741), (740, 743, 741, 742), (334, 332, 331, 234, 307, 345, 244, 341, 344, 240, 241, 242, 243, 231, 228, 225, 336), (6, 739, 740, 742), (208, 23, 209, 206), (748, 745, 744, 749), (756, 755, 754, 753), (289, 305, 236, 235), (732, 736, 735, 734), (701, 700, 691, 692)])
me_shape_9_indexedfaceset_001.polygons.foreach_set('use_smooth', [1, 1, 1, 1, 1, 1, 1, 1, 1, 1, 1, 1, 1, 1, 1, 1, 1, 1, 1, 1, 1, 1, 1, 1, 1, 1, 1, 1, 1, 1, 1, 1, 1, 1, 1, 1, 1, 1, 1, 1, 1, 1, 1, 1, 1, 1, 1, 1, 1, 1, 1, 1, 1, 1, 1, 1, 1, 1, 1, 1, 1, 1, 1, 1, 1, 1, 1, 1, 1, 1, 1, 1, 1, 1, 1, 1, 1, 1, 1, 1, 0, 1, 1, 1, 1, 1, 1, 1, 1, 1, 1, 1, 1, 1, 1, 1, 1, 1, 1, 1, 1, 1, 1, 1, 1, 1, 1, 1, 1, 1, 1, 1, 1, 1, 1, 1, 1, 1, 1, 1, 1, 1, 1, 1, 1, 1, 1, 1, 1, 1, 1, 1, 1, 1, 1, 1, 1, 1, 1, 1, 1, 1, 1, 1, 1, 1, 1, 1, 1, 1, 1, 1, 1, 1, 1, 1, 1, 1, 1, 1, 1, 1, 1, 1, 1, 1, 1, 0, 1, 1, 1, 1, 1, 1, 1, 1, 1, 1, 1, 1, 0, 1, 1, 1, 1, 1, 1, 1, 1, 1, 1, 1, 1, 1, 1, 1, 1, 1, 1, 1, 1, 1, 1, 1, 1, 1, 1, 1, 1, 1, 1, 1, 1, 1, 1, 1, 1, 1, 1, 1, 1, 1, 1, 1, 1, 1, 1, 1, 1, 1, 1, 1, 1, 1, 1, 1, 1, 1, 1, 1, 1, 1, 1, 1, 1, 1, 1, 1, 1, 1, 1, 1, 1, 1, 1, 1, 1, 1, 1, 1, 1, 1, 1, 1, 1, 1, 1, 1, 1, 1, 1, 1, 1, 1, 1, 1, 1, 1, 1, 1, 1, 1, 1, 1, 1, 1, 1, 1, 1, 1, 1, 1, 1, 1, 1, 1, 1, 1, 1, 1, 1, 1, 1, 1, 1, 1, 1, 1, 1, 1, 1, 1, 1, 0, 1, 1, 1, 1, 1, 1, 1, 1, 1, 1, 1, 1, 1, 1, 1, 1, 1, 1, 1, 1, 1, 1, 1, 1, 1, 1, 1, 1, 1, 1, 1, 1, 1, 1, 1, 1, 1, 1, 1, 1, 1, 1, 1, 1, 1, 1, 1, 1, 1, 1, 1, 1, 1, 1, 1, 1, 1, 1, 1, 1, 1, 1, 1, 1, 1, 1, 1, 1, 1, 1, 1, 1, 1, 1, 1, 1, 1, 1, 1, 1, 1, 1, 1, 1, 1, 1, 1, 1, 1, 1, 1, 1, 1, 1, 1, 0, 1, 1, 1, 1, 1, 1, 1, 1, 1, 1, 1, 1, 1, 1, 1, 1, 1, 0, 0, 1, 1, 1, 1, 1, 1, 1, 1, 1, 1, 1, 1, 1, 1, 1, 1, 1, 1, 1, 0, 1, 1, 1, 1, 0, 1, 1, 1, 1, 1, 1, 1, 1, 1, 1, 1, 1, 1, 1, 1, 1, 1, 1, 1, 1, 1, 1, 1, 1, 1, 1, 1, 1, 1, 1, 1, 1, 1, 1, 1, 1, 1, 1, 1, 1, 1, 1, 1, 1, 1, 1, 1, 1, 1, 1, 1, 1, 1, 1, 1, 1, 1, 1, 1, 1, 1, 1, 1, 1, 1, 1, 1, 1, 1, 1, 1, 1, 1, 1, 1, 1, 1, 1, 1, 1, 1, 1, 1, 1, 1, 0, 1, 1, 1, 0, 1, 1, 1, 1, 1, 1, 1])
me_shape_9_indexedfaceset_001.polygons.foreach_set('material_index', [1, 1, 1, 1, 0, 0, 0, 0, 0, 0, 0, 0, 0, 0, 0, 1, 1, 1, 1, 1, 1, 0, 0, 1, 1, 1, 1, 1, 0, 0, 1, 0, 0, 0, 0, 0, 0, 0, 0, 0, 1, 0, 0, 0, 1, 0, 0, 0, 1, 0, 0, 1, 0, 0, 0, 1, 1, 1, 1, 0, 1, 1, 1, 0, 1, 1, 1, 0, 1, 1, 0, 1, 0, 0, 1, 1, 1, 1, 0, 1, 1, 0, 1, 0, 1, 1, 1, 0, 1, 0, 0, 0, 0, 0, 1, 1, 1, 1, 1, 0, 0, 0, 0, 1, 1, 1, 1, 0, 1, 0, 0, 0, 1, 1, 1, 0, 0, 1, 1, 0, 0, 0, 0, 1, 0, 1, 0, 0, 0, 0, 1, 0, 0, 1, 1, 0, 0, 0, 0, 1, 0, 0, 1, 1, 1, 0, 1, 1, 1, 1, 1, 1, 1, 0, 1, 0, 1, 0, 1, 1, 1, 1, 1, 0, 0, 0, 0, 0, 0, 1, 1, 1, 0, 1, 0, 0, 1, 0, 1, 1, 0, 0, 1, 0, 0, 1, 0, 1, 0, 0, 0, 1, 0, 1, 0, 1, 0, 0, 0, 0, 0, 0, 0, 1, 1, 1, 1, 1, 1, 1, 1, 1, 1, 1, 1, 1, 1, 1, 1, 1, 1, 1, 1, 1, 1, 1, 1, 1, 1, 1, 1, 1, 1, 1, 1, 1, 1, 1, 1, 1, 1, 0, 0, 1, 1, 1, 1, 1, 1, 1, 1, 1, 1, 1, 1, 1, 1, 1, 1, 1, 1, 1, 1, 1, 1, 1, 1, 1, 1, 1, 1, 1, 1, 1, 1, 1, 1, 1, 1, 1, 1, 1, 1, 1, 1, 1, 1, 1, 1, 1, 1, 1, 1, 1, 1, 1, 1, 1, 1, 1, 1, 1, 1, 1, 1, 0, 1, 1, 1, 1, 1, 1, 0, 1, 1, 0, 0, 1, 1, 1, 0, 1, 1, 1, 1, 1, 0, 1, 1, 1, 1, 1, 1, 1, 1, 1, 1, 1, 1, 1, 1, 1, 1, 1, 1, 1, 1, 1, 1, 1, 1, 1, 1, 1, 1, 1, 1, 1, 1, 1, 1, 1, 1, 1, 1, 1, 1, 1, 1, 1, 1, 1, 1, 1, 1, 1, 1, 1, 1, 1, 1, 1, 1, 1, 1, 1, 1, 1, 1, 1, 1, 1, 1, 1, 1, 1, 1, 1, 1, 0, 1, 1, 0, 1, 0, 1, 1, 1, 1, 1, 0, 1, 1, 1, 1, 1, 1, 1, 1, 1, 0, 0, 1, 1, 1, 1, 0, 1, 1, 1, 1, 1, 1, 1, 1, 1, 1, 1, 0, 1, 1, 1, 1, 1, 1, 0, 1, 0, 0, 0, 1, 0, 1, 1, 0, 0, 0, 0, 0, 0, 0, 0, 1, 1, 1, 0, 1, 1, 1, 1, 1, 0, 0, 1, 1, 1, 1, 0, 0, 1, 0, 1, 1, 0, 0, 1, 0, 0, 0, 1, 1, 0, 0, 1, 1, 1, 1, 1, 1, 0, 0, 1, 1, 1, 0, 1, 0, 1, 1, 1, 0, 0, 0, 1, 1, 1, 0, 1, 0, 1, 1, 1, 1, 1, 1, 0, 1, 0, 0, 0, 1, 0, 1, 0, 0, 0, 0, 1, 0, 0, 0, 0, 0, 1, 0, 0, 0, 0, 1, 0, 1])
_k = set([(0, 1), (0, 3), (0, 41), (1, 2), (1, 46), (2, 3), (2, 34), (3, 36), (4, 733), (4, 735), (4, 737), (5, 6), (5, 738), (5, 741), (6, 739), (6, 742), (7, 9), (7, 752), (7, 754), (8, 9), (8, 752), (8, 756), (9, 755), (10, 20), (10, 21), (10, 161), (11, 12), (11, 132), (11, 161), (11, 162), (11, 166), (12, 184), (12, 682), (13, 192), (13, 642), (13, 644), (14, 60), (14, 61), (14, 729), (15, 16), (15, 53), (15, 60), (16, 21), (16, 57), (17, 165), (17, 168), (18, 19), (18, 177), (19, 20), (20, 187), (20, 190), (20, 203), (21, 58), (22, 23), (22, 204), (22, 205), (23, 208), (23, 209), (24, 25), (24, 208), (25, 211), (25, 613), (26, 27), (26, 295), (26, 313), (27, 28), (27, 314), (28, 29), (29, 316), (30, 316), (30, 318), (30, 319), (31, 59), (31, 88), (31, 95), (31, 100), (31, 318), (32, 101), (32, 103), (32, 104), (32, 105), (32, 108), (33, 34), (33, 56), (33, 123), (33, 124), (33, 129), (34, 42), (34, 131), (34, 133), (35, 133), (35, 134), (36, 37), (36, 47), (36, 49), (36, 204), (37, 38), (38, 39), (39, 40), (40, 41), (42, 43), (43, 44), (44, 45), (45, 46), (47, 48), (47, 58), (48, 51), (48, 158), (48, 161), (49, 50), (50, 145), (51, 52), (52, 140), (53, 54), (53, 57), (54, 59), (54, 60), (55, 104), (55, 108), (55, 655), (56, 131), (56, 660), (57, 58), (59, 728), (61, 193), (61, 194), (61, 615), (61, 623), (62, 69), (62, 729), (63, 64), (63, 628), (64, 623), (65, 66), (65, 83), (66, 725), (67, 68), (67, 631), (68, 638), (69, 635), (70, 75), (70, 728), (71, 72), (71, 730), (72, 73), (73, 74), (74, 729), (75, 76), (76, 730), (77, 86), (77, 87), (78, 79), (78, 727), (79, 107), (80, 81), (80, 727), (81, 82), (82, 83), (84, 85), (84, 88), (85, 724), (86, 720), (87, 728), (89, 105), (89, 106), (90, 91), (90, 101), (91, 92), (92, 93), (93, 102), (94, 97), (94, 100), (94, 102), (95, 98), (96, 97), (96, 99), (98, 99), (100, 103), (102, 103), (104, 727), (106, 723), (107, 719), (108, 109), (108, 117), (108, 119), (109, 111), (110, 659), (110, 665), (111, 112), (112, 671), (113, 114), (113, 672), (114, 129), (115, 116), (115, 123), (115, 128), (116, 119), (116, 122), (117, 120), (118, 121), (118, 122), (119, 123), (120, 121), (124, 125), (125, 126), (126, 127), (127, 128), (130, 662), (130, 666), (131, 132), (132, 135), (132, 151), (134, 137), (135, 136), (136, 150), (137, 143), (138, 141), (138, 142), (138, 144), (139, 144), (139, 150), (140, 141), (142, 143), (142, 146), (143, 144), (145, 146), (147, 148), (147, 151), (148, 149), (149, 154), (152, 153), (152, 154), (153, 162), (155, 160), (155, 163), (156, 157), (156, 163), (157, 164), (158, 159), (159, 160), (161, 164), (161, 165), (166, 683), (167, 168), (167, 169), (169, 171), (169, 688), (170, 171), (170, 177), (171, 173), (172, 173), (172, 686), (173, 688), (174, 188), (174, 189), (175, 176), (175, 189), (176, 190), (178, 184), (178, 684), (179, 180), (179, 182), (180, 181), (181, 183), (182, 186), (183, 184), (184, 185), (184, 705), (185, 186), (185, 187), (186, 188), (187, 188), (191, 192), (191, 689), (191, 704), (192, 641), (192, 697), (192, 702), (193, 617), (193, 716), (194, 195), (194, 318), (195, 196), (195, 322), (196, 197), (196, 323), (197, 198), (198, 325), (199, 290), (199, 291), (199, 307), (200, 217), (200, 218), (200, 603), (201, 605), (201, 609), (202, 203), (202, 607), (202, 610), (203, 204), (205, 207), (205, 209), (206, 207), (206, 209), (207, 215), (207, 216), (210, 211), (210, 212), (210, 613), (211, 214), (212, 214), (212, 215), (213, 226), (213, 229), (213, 337), (214, 233), (215, 613), (216, 606), (216, 607), (216, 611), (217, 611), (217, 612), (218, 234), (218, 330), (219, 220), (219, 338), (220, 221), (221, 339), (222, 223), (222, 226), (223, 227), (224, 225), (224, 227), (225, 228), (228, 229), (228, 231), (229, 230), (230, 231), (230, 232), (231, 243), (232, 233), (232, 243), (233, 242), (234, 307), (234, 331), (235, 236), (235, 289), (235, 306), (236, 299), (236, 305), (237, 238), (237, 298), (238, 239), (238, 312), (239, 240), (239, 296), (240, 241), (240, 287), (241, 242), (241, 286), (242, 243), (244, 340), (244, 341), (244, 345), (245, 380), (245, 426), (246, 382), (246, 383), (247, 383), (247, 384), (248, 386), (248, 387), (249, 250), (249, 387), (250, 388), (251, 392), (251, 393), (251, 446), (252, 253), (252, 393), (253, 254), (254, 395), (255, 256), (255, 396), (256, 408), (257, 408), (257, 409), (258, 259), (258, 415), (259, 260), (260, 416), (261, 421), (261, 422), (262, 263), (262, 422), (263, 425), (264, 468), (264, 470), (264, 547), (265, 266), (265, 475), (265, 477), (266, 479), (267, 483), (267, 488), (268, 504), (268, 505), (269, 505), (269, 506), (270, 506), (270, 507), (271, 490), (271, 507), (271, 512), (272, 511), (272, 521), (273, 274), (273, 521), (274, 275), (275, 276), (276, 277), (277, 278), (278, 533), (279, 533), (279, 534), (280, 535), (280, 536), (281, 536), (281, 537), (282, 283), (282, 542), (282, 543), (283, 545), (283, 551), (284, 285), (284, 545), (284, 546), (285, 547), (285, 550), (286, 287), (286, 295), (287, 296), (288, 297), (288, 300), (288, 305), (289, 290), (289, 305), (290, 306), (291, 326), (291, 327), (292, 321), (292, 327), (292, 328), (293, 294), (293, 314), (293, 320), (294, 295), (294, 313), (296, 312), (297, 308), (297, 312), (298, 311), (299, 302), (300, 303), (301, 302), (301, 304), (303, 304), (306, 307), (308, 309), (309, 310), (310, 311), (313, 314), (315, 317), (315, 320), (316, 317), (317, 319), (319, 320), (320, 321), (321, 322), (321, 324), (322, 323), (323, 324), (325, 326), (325, 328), (326, 329), (327, 329), (328, 329), (330, 331), (330, 333), (331, 332), (332, 333), (332, 334), (333, 335), (334, 335), (334, 336), (335, 337), (336, 339), (337, 338), (340, 342), (340, 346), (341, 342), (341, 344), (342, 343), (343, 344), (343, 346), (344, 345), (345, 346), (347, 348), (347, 351), (347, 353), (348, 349), (348, 350), (349, 351), (349, 354), (350, 353), (350, 354), (351, 352), (352, 353), (352, 354), (355, 368), (355, 371), (355, 372), (356, 368), (356, 372), (356, 373), (357, 359), (357, 374), (357, 375), (358, 359), (358, 375), (358, 376), (359, 377), (360, 361), (360, 365), (360, 366), (361, 362), (361, 363), (362, 366), (362, 367), (363, 365), (363, 367), (364, 365), (364, 366), (364, 367), (368, 369), (369, 371), (369, 373), (370, 371), (370, 372), (370, 373), (374, 377), (374, 378), (375, 378), (376, 377), (376, 378), (379, 381), (379, 382), (380, 381), (381, 462), (384, 385), (385, 386), (387, 454), (388, 389), (389, 390), (390, 391), (391, 392), (392, 447), (394, 439), (394, 440), (395, 396), (397, 423), (397, 428), (398, 399), (398, 428), (399, 429), (400, 401), (400, 429), (401, 430), (402, 432), (402, 433), (403, 404), (403, 433), (404, 434), (405, 434), (405, 435), (406, 435), (406, 436), (407, 437), (407, 438), (409, 410), (410, 411), (411, 412), (412, 413), (413, 414), (414, 415), (416, 417), (417, 418), (418, 419), (419, 420), (420, 421), (423, 424), (424, 425), (424, 427), (425, 426), (426, 427), (427, 466), (430, 431), (431, 432), (436, 437), (438, 439), (440, 441), (441, 442), (442, 443), (443, 444), (444, 445), (445, 446), (446, 447), (447, 448), (448, 449), (449, 450), (450, 451), (451, 452), (452, 453), (453, 454), (454, 455), (455, 456), (456, 457), (457, 458), (458, 459), (459, 460), (460, 461), (461, 462), (462, 463), (463, 464), (464, 465), (465, 466), (467, 468), (467, 547), (467, 550), (468, 469), (469, 470), (469, 471), (470, 472), (471, 472), (471, 473), (472, 474), (473, 474), (473, 476), (474, 475), (475, 476), (476, 477), (477, 478), (478, 480), (479, 480), (479, 481), (480, 482), (481, 482), (481, 483), (482, 484), (483, 484), (484, 487), (485, 486), (485, 500), (486, 487), (488, 489), (489, 501), (490, 491), (490, 510), (491, 492), (492, 493), (493, 494), (494, 495), (495, 496), (496, 497), (497, 498), (498, 549), (499, 500), (499, 549), (501, 502), (502, 503), (503, 504), (508, 509), (508, 515), (509, 510), (511, 514), (512, 513), (513, 514), (515, 520), (516, 517), (516, 522), (517, 518), (518, 519), (519, 520), (522, 532), (523, 524), (523, 539), (523, 540), (524, 525), (525, 526), (526, 527), (527, 528), (528, 529), (529, 530), (530, 531), (531, 532), (534, 535), (537, 538), (538, 539), (539, 541), (540, 541), (540, 548), (541, 542), (543, 548), (543, 551), (544, 545), (544, 546), (544, 551), (546, 550), (552, 553), (552, 573), (553, 554), (554, 576), (554, 577), (555, 562), (555, 567), (555, 576), (556, 583), (556, 585), (557, 558), (557, 587), (558, 559), (559, 591), (560, 600), (560, 601), (561, 562), (561, 565), (561, 567), (562, 575), (563, 564), (563, 577), (564, 574), (565, 571), (566, 571), (566, 572), (566, 574), (567, 568), (568, 569), (569, 570), (570, 572), (572, 573), (575, 576), (575, 577), (578, 580), (578, 583), (578, 584), (579, 580), (579, 583), (579, 592), (580, 594), (581, 593), (581, 594), (582, 584), (582, 590), (585, 586), (586, 587), (588, 589), (588, 593), (589, 590), (591, 592), (595, 596), (595, 598), (595, 602), (596, 597), (596, 600), (597, 598), (597, 601), (598, 599), (599, 601), (599, 602), (603, 605), (603, 612), (604, 605), (604, 611), (604, 612), (606, 608), (607, 608), (608, 610), (609, 610), (614, 625), (614, 626), (615, 626), (616, 617), (616, 618), (616, 716), (617, 624), (618, 619), (619, 620), (620, 621), (621, 622), (622, 641), (624, 625), (627, 630), (627, 636), (628, 633), (629, 630), (629, 632), (629, 637), (630, 633), (631, 637), (632, 633), (632, 634), (634, 635), (636, 639), (638, 642), (638, 726), (638, 727), (638, 729), (639, 640), (640, 641), (641, 642), (641, 716), (643, 652), (643, 709), (644, 647), (644, 652), (644, 655), (644, 680), (645, 696), (645, 697), (646, 647), (646, 654), (648, 674), (648, 675), (649, 675), (649, 680), (650, 651), (650, 708), (651, 679), (653, 657), (653, 658), (654, 678), (655, 656), (655, 659), (656, 657), (658, 678), (660, 661), (660, 676), (660, 680), (661, 662), (663, 676), (663, 677), (664, 674), (664, 677), (665, 670), (666, 668), (667, 668), (667, 672), (667, 673), (668, 669), (669, 670), (669, 673), (671, 673), (679, 680), (680, 682), (681, 695), (681, 705), (682, 705), (683, 687), (684, 686), (685, 687), (685, 688), (689, 699), (689, 703), (690, 691), (690, 703), (691, 692), (692, 693), (693, 694), (694, 705), (695, 715), (696, 714), (698, 701), (698, 702), (699, 700), (700, 701), (703, 704), (704, 705), (706, 707), (706, 715), (707, 711), (707, 713), (708, 711), (709, 712), (710, 711), (710, 712), (710, 713), (713, 714), (717, 718), (717, 719), (717, 721), (718, 722), (718, 723), (720, 721), (721, 722), (722, 724), (725, 726), (728, 729), (731, 732), (731, 733), (731, 737), (732, 734), (732, 736), (733, 734), (734, 735), (735, 736), (736, 737), (738, 739), (738, 743), (739, 740), (740, 742), (740, 743), (741, 742), (741, 743), (744, 745), (744, 749), (744, 751), (745, 746), (745, 748), (746, 747), (746, 751), (747, 748), (747, 750), (748, 749), (749, 750), (750, 751), (752, 753), (753, 754), (753, 756), (754, 755), (755, 756)])
me_shape_9_indexedfaceset_001.attributes.new('sharp_edge', 'BOOLEAN', 'EDGE').data.foreach_set('value', [ (min(e.vertices), max(e.vertices)) in _k for e in me_shape_9_indexedfaceset_001.edges])
_uv = me_shape_9_indexedfaceset_001.uv_layers.new(name='UVMap')
_uv.uv.foreach_set('vector', [0.0, 1.0, 0.0, 0.7412, 1.0, 0.7412, 1.0, 1.0, 0.0, 1.0, 0.0, 0.0, 1.0, 0.0, 1.0, 1.0, 0.0, 0.0, 1.0, 0.0, 1.0, 1.0, 0.0, 1.0, 1.0, 0.0, 1.0, 1.0, 0.0, 1.0, 0.0, 0.0, 0.03407, 0.2588, 0.134, 0.5, 0.2929, 0.7071, 0.5, 0.866, 0.7412, 0.9659, 0.1456, 1.0, 0.0, 1.0, 0.1456, 0.9854, 1.0, 0.0, 0.0, 0.0, 0.0, 0.0554, 1.0, 0.05533, 0.462, 0.9854, 0.2215, 1.0, 0.2215, 0.9854, 0.462, 1.0, 0.2215, 1.0, 0.462, 0.9854, 0.7785, 0.9854, 0.538, 1.0, 0.538, 0.9854, 0.7785, 1.0, 0.538, 1.0, 0.7785, 0.9854, 1.0, 1.0, 0.8544, 0.9854, 0.7785, 0.9854, 0.538, 0.9854, 0.462, 0.9854, 0.2215, 0.9854, 0.1456, 0.9854, 0.0, 1.0, 0.0, 0.0, 1.0, 0.0, 0.0, 1.0, 0.04167, 0.875, 0.04167, 0.125, 0.0, 0.0, 1.0, 1.0, 0.8544, 1.0, 0.8544, 0.9854, 0.0, 1.0, 1.0, 1.0, 1.0, 0.0, 0.0, 0.0, 0.75, 0.6121, 0.75, 1.0, 0.25, 1.0, 0.25, 0.6121, 0.0, 0.6121, 0.0, 0.0, 1.0, 0.0, 1.0, 0.6121, 1.0, 1.0, 1.0, 0.7478, 0.0, 0.7478, 0.0, 1.0, 1.0, 0.2588, 1.0, 0.5, 0.0, 0.5, 0.0, 0.2588, 1.0, 0.0, 1.0, 1.0, 0.0, 1.0, 0.0, 0.0, 0.0, 0.0, 0.0, 1.0, 1.0, 1.0, 1.0, 0.0, 1.0, 0.866, 1.0, 0.9659, 0.0, 0.9659, 0.0, 0.866, 0.0, 0.0, 1.0, 0.0, 1.0, 1.0, 0.0, 1.0, 1.0, 0.0, 0.0, 0.0, 0.0, 1.0, 0.359, 1.0, 1.0, 1.0, 0.0, 1.0, 0.0, 0.0, 1.0, 0.0, 0.0, 1.0, 0.0, 0.0, 1.0, 0.0, 1.0, 1.0, 0.7151, 0.2053, 0.3881, 0.003968, 0.3878, 0.003863, 0.7151, 0.2053, 1.0, 0.9999, 1.0, 0.9996, 0.0, 0.9996, 0.0, 0.9999, 0.0, 0.0, 0.0, 0.2522, 1.0, 0.2522, 1.0, 0.0, 1.0, 0.9564, 1.0, 0.8519, 0.0, 0.8519, 0.0, 0.9564, 0.0, 0.0, 0.0, 1.0, 1.0, 1.0, 1.0, 0.0, 1.0, 1.0, 1.0, 0.0, 0.0, 0.0, 0.0, 1.0, 1.0, 0.0004072, 1.0, 0.0003804, 0.0, 0.0003804, 0.0, 0.0004072, 0.0, 1.0, 0.0, 0.0, 1.0, 0.0, 1.0, 1.0, 0.7785, 0.9854, 0.8544, 0.9854, 1.0, 1.0, 1.0, 0.0, 0.0, 0.0, 0.0, 1.0, 0.1456, 0.9854, 0.2215, 0.9854, 0.462, 0.9854, 0.538, 0.9854, 0.8544, 1.0, 1.0, 1.0, 0.8544, 0.9854, 0.538, 0.9854, 0.7785, 1.0, 0.7785, 0.9854, 0.538, 1.0, 0.7785, 1.0, 0.538, 0.9854, 0.2215, 0.9854, 0.462, 1.0, 0.462, 0.9854, 0.2215, 1.0, 0.462, 1.0, 0.2215, 0.9854, 0.0, 1.0, 0.1456, 1.0, 0.1456, 0.9854, 0.0, 1.0, 0.0, 0.0, 1.0, 0.0, 1.0, 1.0, 0.000474, 0.1203, 1.532e-05, 0.2402, 0.0, 0.3621, 0.0006271, 1.0, 0.9996, 0.9895, 0.9996, 0.6595, 0.9999, 0.3298, 1.0, 1.0, 0.0, 1.0, 0.0, 0.0, 0.0006271, 0.0, 1.0, 1.0, 1.0, 0.0, 0.0, 0.0, 0.0, 1.0, 1.0, 0.4946, 1.0, 0.1667, 0.0, 0.1666, 0.0, 0.4945, 1.0, 0.1666, 0.0, 0.1106, 0.0, 0.1667, 1.0, 0.0004072, 1.0, 0.0003804, 0.0, 0.0003804, 0.0, 0.0004072, 1.0, 0.1105, 0.0, 0.1106, 1.0, 0.1666, 1.0, 1.0, 1.0, 0.0, 0.0, 0.0, 0.0, 1.0, 1.0, 0.4945, 1.0, 0.7633, 0.0, 0.7634, 0.0, 0.4946, 0.009931, 1.0, 0.9901, 1.0, 0.9935, 0.9268, 0.9965, 0.716, 0.9988, 0.3935, 1.0, 0.0, 0.0, 0.0001361, 0.001239, 0.3936, 0.003471, 0.7161, 0.006491, 0.9268, 0.08333, 1.0, 0.08333, 0.3691, 0.0, 0.3691, 0.0, 0.0, 0.1014, 0.0, 0.1014, 0.8208, 0.2639, 0.8208, 0.2639, 0.9434, 0.7361, 0.9434, 0.7361, 0.8208, 0.8986, 0.8208, 0.8986, 0.0, 1.0, 0.0, 1.0, 0.3691, 0.9167, 0.3691, 0.9167, 1.0, 0.75, 1.0, 0.25, 1.0, 0.0, 1.0, 0.0, 0.0, 1.0, 0.0, 1.0, 1.0, 0.0, 0.0, 1.0, 1.0, 1.0, 1.0, 0.0, 0.0, 1.0, 0.1106, 0.0, 0.1666, 0.0, 0.1105, 1.0, 0.4946, 1.0, 0.1667, 0.0, 0.1666, 0.0, 0.4945, 1.0, 0.1667, 0.0, 0.1666, 1.0, 0.1106, 1.0, 0.0, 0.0, 1.0, 0.0, 1.0, 1.0, 0.0, 0.0, 0.0, 1.0, 0.0, 1.0, 1.0, 0.0, 1.0, 0.0, 0.0, 0.0, 1.0, 1.0, 1.0, 1.0, 0.0, 0.0, 0.0, 1.0, 0.0, 1.0, 1.0, 0.0, 1.0, 0.0, 0.0, 0.0, 1.0, 1.0, 1.0, 1.0, 0.0, 1.0, 0.04357, 1.0, 0.0004072, 0.0, 0.0004072, 0.0, 0.04357, 0.0, 0.0, 1.0, 1.0, 1.0, 1.0, 0.0, 0.0, 0.0, 1.0, 1.0, 1.0, 1.0, 0.0, 0.0, 0.0, 0.7478, 0.9663, 0.512, 0.8673, 0.3077, 0.7096, 0.1481, 0.5031, 0.04357, 0.2614, 0.0004072, 0.0, 0.0, 1.0, 1.0, 1.0, 0.0, 0.0, 0.0001046, 0.3298, 0.0004181, 0.6595, 0.0004476, 0.9895, 0.9993, 1.0, 1.0, 0.3623, 0.9999, 0.2405, 0.9995, 0.1204, 1.0, 1.0, 0.0, 1.0, 0.0, 0.0, 0.3246, 0.8889, 0.6731, 0.5556, 0.6731, 0.5556, 0.3246, 0.8889, 1.0, 1.0, 1.0, 0.9999, 0.0, 0.9999, 0.0, 1.0, 1.0, 0.1666, 1.0, 0.4945, 0.0, 0.4946, 0.0, 0.1667, 1.0, 1.0, 1.0, 0.0, 0.0, 0.0, 0.0, 1.0, 1.0, 0.0003804, 1.0, 9.513e-05, 0.0, 9.513e-05, 0.0, 0.0003804, 1.0, 0.7633, 1.0, 0.939, 0.0, 0.939, 0.0, 0.7634, 0.0, 1.0, 0.3246, 0.8889, 0.3246, 0.8889, 0.0, 1.0, 0.0, 1.0, 0.0, 0.0, 1.0, 0.0, 1.0, 1.0, 0.0, 0.0, 0.0, 1.0, 1.0, 1.0, 1.0, 0.0, 0.0, 0.8859, 0.005228, 0.9193, 0.1249, 0.8532, 0.1183, 0.8356, 0.001054, 0.8359, 0.1068, 0.4417, 0.09573, 0.4712, 0.1895, 0.4868, 0.2011, 0.46, 0.1883, 0.3621, 0.153, 0.382, 0.1261, 0.4096, 1.0, 0.0, 0.6731, 0.5556, 0.6731, 0.5556, 1.0, 0.0, 0.0, 0.0, 1.0, 0.0, 1.0, 1.0, 0.0, 1.0, 1.0, 0.0, 0.0, 0.0, 0.0, 0.0554, 1.0, 0.05533, 0.0, 0.0, 1.0, 0.0, 1.0, 1.0, 0.0, 1.0, 0.8666, 0.5204, 0.8637, 0.5266, 0.857, 0.5375, 0.8612, 0.5556, 0.8633, 0.5485, 0.8646, 0.541, 0.8767, 0.541, 0.8907, 0.3962, 0.8254, 0.3962, 0.8299, 0.4015, 0.8325, 0.4069, 0.8345, 0.4137, 0.8358, 0.4225, 0.8362, 0.4304, 0.8362, 0.4394, 0.8349, 0.4573, 0.8458, 0.4754, 0.8501, 0.4725, 0.8548, 0.4716, 0.8625, 0.4733, 0.8662, 0.4763, 0.8685, 0.48, 0.8699, 0.4835, 0.8707, 0.4875, 0.8711, 0.4913, 0.8712, 0.4954, 0.8705, 0.5054, 0.8688, 0.5138, 1.0, 0.7634, 1.0, 0.4946, 0.0, 0.4945, 0.0, 0.7633, 0.0, 1.0, 1.0, 0.0, 1.0, 0.0, 0.0, 1.0, 0.9564, 0.2614, 0.9996, 0.0, 1.0, 1.0, 0.0, 1.0, 0.2522, 0.9663, 0.488, 0.8673, 0.6923, 0.7096, 0.8519, 0.5031, 0.2584, 1.0, 0.0, 0.7917, 0.0, 0.2083, 0.2584, 0.0, 1.0, 0.0, 1.0, 1.0, 0.926, 0.5555, 0.7151, 0.2053, 0.7151, 0.2053, 0.926, 0.5553, 0.9994, 0.0, 0.9995, 0.1203, 1.0, 0.2402, 1.0, 0.3621, 0.9994, 1.0, 0.0004476, 0.9895, 0.0004182, 0.6595, 0.0001046, 0.3298, 1.0, 0.0, 0.0, 0.0, 0.0, 1.0, 0.1481, 0.5031, 0.3077, 0.7096, 0.512, 0.8673, 0.7478, 0.9663, 1.0, 1.0, 0.0, 1.0, 0.0004072, 0.0, 0.04357, 0.2614, 0.0, 0.0, 0.0, 1.0, 1.0, 1.0, 1.0, 0.0, 1.0, 0.05533, 0.0, 0.0554, 0.0, 0.1106, 1.0, 0.1105, 1.0, 0.1106, 0.0, 0.1666, 0.0, 0.1105, 1.0, 0.1666, 1.0, 0.4945, 0.0, 0.4946, 0.0, 0.1667, 1.0, 0.1667, 0.0, 0.1666, 1.0, 0.1106, 0.4583, 0.125, 0.525, 0.125, 0.625, 0.125, 0.625, 0.875, 0.0, 1.0, 1.0, 1.0, 1.0, 0.0, 0.0, 0.0, 0.2083, 0.125, 1.0, 0.0, 1.0, 0.2588, 0.0, 0.2588, 0.0, 0.0, 0.9965, 0.716, 0.9988, 0.3935, 1.0, 0.0, 0.0, 0.0001361, 0.001239, 0.3936, 0.003471, 0.7161, 0.006491, 0.9268, 0.009931, 1.0, 0.9901, 1.0, 0.9935, 0.9268, 0.3881, 0.003968, 0.0, 0.0, 0.0, 0.0, 0.3878, 0.003863, 0.9965, 0.7161, 0.9935, 0.9268, 0.9901, 1.0, 0.009939, 1.0, 0.006498, 0.9268, 0.003477, 0.716, 0.001246, 0.3935, 0.0, 0.0, 1.0, 0.0001361, 0.9988, 0.3936, 1.0, 0.9996, 1.0, 0.9564, 0.0, 0.9564, 0.0, 0.9996, 1.0, 0.939, 1.0, 1.0, 0.0, 1.0, 0.0, 0.939, 1.0, 0.1666, 0.0, 0.1106, 0.0, 0.1667, 1.0, 0.05533, 0.0, 0.0554, 0.0, 0.1106, 1.0, 0.1105, 1.0, 0.1105, 0.0, 0.1106, 1.0, 0.1666, 1.0, 1.0, 1.0, 0.0, 0.0, 0.0, 0.0, 1.0, 0.0, 0.2083, 0.2584, 0.0, 1.0, 0.0, 1.0, 1.0, 0.2584, 1.0, 0.0, 0.7917, 0.0005454, 0.1204, 1.0, 0.0, 0.0, 0.0, 0.0, 1.0, 1.0, 0.0, 0.9999, 0.3298, 0.9996, 0.6595, 0.9996, 0.9895, 0.0006989, 1.0, 0.0, 0.3623, 8.545e-05, 0.2405, 0.2584, 0.0, 0.0, 0.2083, 0.0, 0.7917, 0.2584, 1.0, 1.0, 1.0, 1.0, 0.0, 1.0, 1.0, 0.0, 1.0, 0.0, 0.0, 1.0, 0.0, 1.0, 0.04357, 1.0, 0.0004072, 0.0, 0.0004072, 0.0, 0.04357, 1.0, 0.0, 0.0, 0.0, 0.0, 0.0554, 1.0, 0.05533, 1.0, 0.7634, 1.0, 0.4946, 0.0, 0.4945, 0.0, 0.7633, 0.0, 1.0, 0.0, 0.0, 1.0, 0.0, 1.0, 1.0, 0.0, 1.0, 0.0, 0.0, 1.0, 0.0, 1.0, 1.0, 1.0, 0.6923, 1.0, 0.488, 0.0, 0.488, 0.0, 0.6923, 1.0, 0.3077, 1.0, 0.1481, 0.0, 0.1481, 0.0, 0.3077, 1.0, 0.939, 1.0, 0.7634, 0.0, 0.7633, 0.0, 0.939, 0.0, 1.0, 1.0, 1.0, 1.0, 0.0, 0.0, 0.0, 1.0, 0.9996, 1.0, 0.9996, 0.0, 0.9996, 0.0, 0.9996, 1.0, 1.0, 0.0, 1.0, 0.0, 0.0, 1.0, 0.0, 0.0, 1.0, 1.0, 1.0, 1.0, 0.0, 0.0, 0.0, 1.0, 1.0, 0.0, 1.0, 0.0, 0.0, 1.0, 0.0, 0.3333, 1.0, 0.0, 1.0, 0.0, 0.0, 1.0, 0.0, 1.0, 1.0, 1.0, 0.0, 1.0, 1.0, 0.0, 1.0, 0.0, 0.0, 1.0, 0.9999, 1.0, 0.9996, 0.0, 0.9996, 0.0, 0.9999, 0.9564, 0.2614, 0.9996, 0.0, 1.0, 1.0, 0.0, 1.0, 0.2522, 0.9663, 0.488, 0.8673, 0.6923, 0.7096, 0.8519, 0.5031, 1.0, 0.04357, 1.0, 0.0004072, 0.0, 0.0004072, 0.0, 0.04357, 1.0, 1.0, 0.0, 1.0, 0.0, 0.0, 1.0, 0.0, 0.4667, 0.1209, 0.5333, 0.1209, 0.5333, 0.0, 0.7444, 0.0, 0.7444, 0.1209, 0.8111, 0.1209, 0.8111, 0.0, 0.9722, 5.519e-05, 0.9722, 0.5646, 1.0, 0.5646, 1.0, 0.693, 0.9722, 0.9223, 0.9722, 1.0, 0.8522, 1.0, 0.8522, 0.9223, 0.782, 0.9223, 0.782, 1.0, 0.218, 1.0, 0.218, 0.9223, 0.1478, 0.9223, 0.1478, 1.0, 0.02778, 1.0, 0.02778, 0.9223, 0.0, 0.693, 0.0, 0.5646, 0.02778, 0.5646, 0.02778, 5.519e-05, 0.1889, 0.0, 0.1889, 0.1209, 0.2556, 0.1209, 0.2556, 0.0, 0.4667, 0.0, 0.0, 1.0, 0.0, 0.0, 1.0, 0.0, 1.0, 1.0, 1.0, 1.0, 0.0, 1.0, 0.0, 0.0, 1.0, 0.0, 0.0004181, 0.6595, 0.0004476, 0.9895, 0.9993, 1.0, 1.0, 0.3623, 0.9999, 0.2405, 0.9995, 0.1204, 1.0, 1.0, 0.0, 1.0, 0.0, 0.0, 0.0, 0.0, 0.0001046, 0.3298, 0.0, 1.0, 1.0, 1.0, 1.0, 0.0, 0.0, 0.0, 1.0, 1.0, 1.0, 0.0, 0.0, 0.0, 7.189e-06, 1.0, 1.0, 0.488, 1.0, 0.2522, 0.0, 0.2522, 0.0, 0.488, 1.0, 0.8519, 1.0, 0.6923, 0.0, 0.6923, 0.0, 0.8519, 0.9785, 0.2167, 0.9785, 0.08333, 0.9278, 0.08333, 0.07215, 0.08333, 0.02152, 0.08333, 0.02152, 0.2167, 0.0, 0.0, 1.0, 0.0, 0.9785, 0.7833, 0.9278, 0.7833, 0.9278, 0.2167, 1.0, 0.1106, 0.0, 0.1105, 0.0, 0.05533, 1.0, 0.0554, 0.0, 1.0, 0.0, 0.0, 1.0, 0.0, 1.0, 1.0, 0.0, 0.0, 0.02152, 0.7833, 0.02152, 0.9167, 0.07215, 0.9167, 0.0, 1.0, 0.0, 0.03407, 0.0, 0.0, 1.0, 0.0, 1.0, 0.03407, 0.0, 1.0, 0.0, 0.0, 1.0, 0.0, 1.0, 1.0, 1.0, 0.0, 1.0, 1.0, 0.0, 1.0, 0.07215, 0.9167, 0.07215, 0.7833, 0.02152, 0.7833, 0.0, 0.0, 0.02152, 0.2167, 0.07215, 0.2167, 0.07215, 0.08333, 0.9278, 0.08333, 0.9278, 0.2167, 0.9278, 0.7833, 0.9278, 0.9167, 0.9785, 0.9167, 0.9785, 0.7833, 0.0, 0.5, 0.0, 0.2929, 1.0, 0.2929, 1.0, 0.5, 1.0, 0.0, 0.0, 0.0, 0.0, 1.0, 1.0, 1.0, 1.0, 0.512, 1.0, 0.3077, 0.0, 0.3077, 0.0, 0.512, 0.0, 1.0, 1.0, 1.0, 1.0, 0.0, 0.9167, 0.0, 0.9167, 0.7931, 0.08333, 0.7931, 0.08333, 0.0, 3.732e-05, 0.0, 1.0, 0.0, 1.0, 1.0, 0.0, 1.0, 0.0, 0.0, 1.0, 0.5, 1.0, 0.7071, 0.0, 0.7071, 0.0, 0.5, 1.0, 0.3077, 1.0, 0.1481, 0.0, 0.1481, 0.0, 0.3077, 0.0, 0.7412, 0.0, 0.5, 1.0, 0.5, 1.0, 0.7412, 1.0, 0.9564, 1.0, 0.8519, 0.0, 0.8519, 0.0, 0.9564, 1.0, 0.0, 0.0, 0.0, 0.0, 1.0, 1.0, 1.0, 1.0, 0.0, 0.0, 0.0, 0.0, 1.0, 1.0, 1.0, 1.0, 0.7633, 1.0, 0.939, 0.0, 0.939, 0.0, 0.7634, 1.0, 0.7478, 1.0, 0.512, 0.0, 0.512, 0.0, 0.7478, 0.0, 1.0, 1.0, 1.0, 1.0, 0.0, 0.0, 0.0, 1.0, 0.488, 1.0, 0.2522, 0.0, 0.2522, 0.0, 0.488, 0.02778, 0.5646, 0.0, 0.5646, 0.0, 0.693, 0.02778, 0.9223, 0.02778, 1.0, 0.1478, 1.0, 0.1478, 0.9223, 0.218, 0.9223, 0.218, 1.0, 0.782, 1.0, 0.782, 0.9223, 0.8522, 0.9223, 0.8522, 1.0, 0.9722, 1.0, 0.9722, 0.9223, 1.0, 0.693, 1.0, 0.5646, 0.9722, 0.5646, 0.9722, 5.519e-05, 0.8111, 0.0, 0.8111, 0.1209, 0.7444, 0.1209, 0.7444, 0.0, 0.5333, 0.0, 0.5333, 0.1209, 0.4667, 0.1209, 0.4667, 0.0, 0.2556, 0.0, 0.2556, 0.1209, 0.1889, 0.1209, 0.1889, 0.0, 0.02778, 5.519e-05, 1.0, 1.0, 1.0, 0.7478, 0.0, 0.7478, 0.0, 1.0, 1.0, 0.9659, 1.0, 1.0, 0.0, 1.0, 0.0, 0.9659, 0.2588, 0.9659, 1.0, 1.0, 1.0, 0.0, 0.0, 0.0, 1.0, 0.0, 0.9659, 0.2588, 0.866, 0.5, 0.7071, 0.7071, 0.5, 0.866, 0.0, 0.0, 0.0, 9.513e-05, 1.0, 9.513e-05, 1.0, 0.0, 1.0, 0.0, 0.0, 1.0, 0.2588, 0.9659, 0.5, 0.866, 0.7071, 0.7071, 0.866, 0.5, 0.9659, 0.2588, 1.0, 0.0, 0.0, 0.0, 0.0, 0.0, 0.0, 1.0, 1.0, 1.0, 1.0, 0.0, 0.0, 0.0, 0.0, 1.0, 0.3333, 1.0, 1.0, 1.0, 1.0, 0.0, 0.0, 1.0, 0.0, 0.0, 1.0, 0.0, 1.0, 1.0, 0.0, 0.0, 0.0, 1.0, 1.0, 1.0, 1.0, 0.0, 0.0, 1.0, 1.0, 1.0, 1.0, 0.0, 0.0, 0.0, 1.0, 0.0, 0.0, 0.0, 0.0, 1.0, 1.0, 1.0, 1.0, 1.0, 1.0, 0.7478, 0.0, 0.7478, 0.0, 1.0, 1.0, 0.0, 0.0, 0.0, 0.0, 1.0, 1.0, 1.0, 1.0, 0.0003804, 1.0, 9.513e-05, 0.0, 9.513e-05, 0.0, 0.0003804, 1.0, 1.0, 1.0, 0.0, 0.0, 0.0, 0.0, 1.0, 0.6667, 1.0, 1.0, 0.7478, 1.0, 0.512, 0.0, 0.512, 0.0, 0.7478, 1.0, 0.0, 0.0, 0.0, 0.0, 1.0, 1.0, 1.0, 0.0, 1.0, 0.0, 0.0, 1.0, 0.0, 1.0, 1.0, 0.0, 0.0, 1.0, 0.0, 1.0, 1.0, 0.0, 1.0, 1.0, 1.0, 1.0, 0.0, 0.0, 0.0, 0.0, 1.0, 1.0, 0.0, 1.0, 1.0, 0.0, 1.0, 0.0, 0.0, 0.0, 0.0, 1.0, 0.0, 1.0, 1.0, 0.0, 1.0, 1.0, 0.0, 0.0, 0.0, 0.0, 1.0, 1.0, 1.0, 1.0, 0.0, 1.0, 1.0, 0.8001, 0.9128, 0.8001, 0.08725, 0.1999, 0.08725, 0.0, 0.0, 0.0, 1.0, 1.0, 1.0, 1.0, 1.0, 0.7412, 0.9659, 0.5, 0.866, 0.2929, 0.7071, 0.134, 0.5, 0.03407, 0.2588, 1.0, 0.0, 0.359, 1.0, 0.0, 1.0, 0.0, 0.0, 0.0, 1.0, 0.0, 0.0, 1.0, 0.0, 1.0, 1.0, 1.0, 0.1481, 1.0, 0.04357, 0.0, 0.04357, 0.0, 0.1481, 1.0, 0.0554, 0.0, 0.05533, 0.0, 0.0, 1.0, 0.0, 0.0, 0.0, 0.0, 1.0, 1.0, 1.0, 1.0, 0.0, 0.1481, 0.5031, 0.3077, 0.7096, 0.512, 0.8673, 0.7478, 0.9663, 1.0, 1.0, 0.0, 1.0, 0.0004072, 0.0, 0.04357, 0.2614, 0.0, 1.0, 0.0, 0.0, 1.0, 0.0, 0.1999, 0.08725, 0.1999, 0.9128, 0.8001, 0.9128, 1.0, 1.0, 1.0, 1.0, 1.0, 0.939, 0.0, 0.939, 0.0, 1.0, 1.0, 1.0, 0.926, 0.5555, 0.926, 0.5553, 1.0, 1.0, 1.0, 1.0, 1.0, 0.0, 0.0, 0.0, 0.0, 1.0, 1.0, 0.0, 0.0, 0.0, 0.0, 1.0, 1.0, 1.0, 0.525, 0.875, 0.525, 0.125, 0.4583, 0.125, 0.4583, 0.875, 0.2083, 0.875, 0.2083, 0.125, 0.0, 0.0, 0.04167, 0.125, 0.1417, 0.125, 0.1417, 0.875, 0.04167, 0.875, 0.0, 1.0, 0.625, 0.875, 0.1228, 0.7954, 0.1309, 0.7769, 0.1421, 0.7602, 0.154, 0.7491, 0.1906, 0.8509, 0.1708, 0.8643, 0.151, 0.8684, 0.1364, 0.8644, 0.1249, 0.8532, 0.005228, 0.9193, 0.01233, 0.9405, 0.02006, 0.9556, 0.02945, 0.9684, 0.0511, 0.9864, 0.07606, 0.9964, 0.1073, 1.0, 0.1451, 0.9947, 0.1856, 0.979, 0.2236, 0.9526, 0.2361, 0.9877, 0.5347, 0.9878, 0.5717, 0.736, 0.6107, 0.6599, 0.6602, 0.9878, 0.8757, 0.9878, 0.7675, 0.4344, 1.0, 0.0, 0.7921, 0.0, 0.6266, 0.3763, 0.6247, 0.3763, 0.68, 0.0, 0.4885, 0.0, 0.3883, 0.6806, 0.3019, 0.6806, 0.2942, 0.7106, 0.3731, 0.7841, 0.349, 0.9473, 0.3205, 0.8684, 0.3455, 0.8359, 0.3599, 0.8112, 0.2773, 0.7491, 0.2473, 0.664, 0.3116, 0.5911, 0.3325, 0.5512, 0.3442, 0.5109, 0.3491, 0.467, 0.3458, 0.4304, 0.3371, 0.4056, 0.3262, 0.3891, 0.3042, 0.3707, 0.2713, 0.3582, 0.2321, 0.3543, 0.1883, 0.3621, 0.2011, 0.46, 0.2248, 0.449, 0.2455, 0.4601, 0.2491, 0.4903, 0.2443, 0.5082, 0.2349, 0.5275, 0.221, 0.5477, 0.2054, 0.5648, 0.1935, 0.5298, 0.1889, 0.5082, 0.1895, 0.4868, 0.09573, 0.4712, 0.08851, 0.5043, 0.08634, 0.5416, 0.09072, 0.5793, 0.0997, 0.6124, 0.1119, 0.6429, 0.06613, 0.684, 0.03305, 0.7312, 0.01181, 0.7824, 0.001054, 0.8359, 0.1183, 0.8356, 0.1181, 0.8149, 0.0, 1.0, 0.0, 0.0, 1.0, 0.0, 1.0, 1.0, 0.0, 1.0, 0.0, 0.0, 1.0, 0.0, 1.0, 1.0, 0.0, 1.0, 0.0, 0.0, 1.0, 0.0, 1.0, 1.0, 0.0, 0.0, 0.0, 1.0, 1.0, 1.0, 1.0, 0.0, 0.512, 0.8673, 0.3077, 0.7096, 0.1481, 0.5031, 0.04357, 0.2614, 0.0004072, 0.0, 0.0, 1.0, 1.0, 1.0, 0.7478, 0.9663, 0.0, 1.0, 0.0, 0.0, 1.0, 0.0, 1.0, 1.0, 0.0, 1.0, 0.0, 0.0, 1.0, 0.0, 1.0, 1.0, 1.0, 0.1481, 1.0, 0.04357, 0.0, 0.04357, 0.0, 0.1481, 0.6089, 0.9699, 1.0, 0.763, 1.0, 0.763, 0.4381, 1.0, 0.3886, 0.9964, 0.2187, 0.9135, 0.4381, 1.0, 0.6089, 0.9699, 0.3886, 0.9964, 0.4381, 1.0, 1.0, 0.763, 0.6089, 0.9699, 0.1297, 0.792, 0.2187, 0.9135, 0.08562, 0.6886, 0.1297, 0.792, 0.4381, 1.0, 0.2187, 0.9135, 0.0, 0.0, 0.08562, 0.6886, 0.0, 0.0, 0.0, 0.0, 0.1297, 0.792, 0.08562, 0.6886, 0.009501, 0.82, 0.0, 1.0, 0.0, 1.0, 0.009501, 0.82, 0.0, 1.0, 0.01956, 0.7584, 0.03991, 0.683, 0.009501, 0.82, 0.01956, 0.7584, 0.09275, 0.5736, 0.03991, 0.683, 0.01956, 0.7584, 0.07979, 0.5948, 0.03991, 0.683, 0.09275, 0.5736, 0.1368, 0.515, 0.07979, 0.5948, 0.09275, 0.5736, 0.2334, 0.4231, 0.1368, 0.515, 0.09275, 0.5736, 0.3159, 0.3627, 0.1368, 0.515, 0.2334, 0.4231, 1.0, 0.0, 0.3159, 0.3627, 0.2334, 0.4231, 1.0, 0.0, 0.3159, 0.3627, 1.0, 0.0, 0.7171, 0.03344, 0.0, 0.9119, 0.0, 0.9119, 0.7769, 0.0, 0.0, 0.9119, 0.7171, 0.03344, 0.8884, 0.0191, 0.7769, 0.0, 0.7171, 0.03344, 0.8954, 0.02696, 0.7769, 0.0, 0.8884, 0.0191, 0.9746, 0.303, 0.8954, 0.02696, 0.8884, 0.0191, 0.9791, 0.3457, 0.8954, 0.02696, 0.9746, 0.303, 1.0, 1.0, 0.9791, 0.3457, 0.9746, 0.303, 1.0, 1.0, 0.9791, 0.3457, 1.0, 1.0, 1.0, 0.0, 1.0, 0.0, 0.9763, 0.2158, 0.9586, 0.2779, 0.9763, 0.2158, 0.9042, 0.401, 0.9586, 0.2779, 1.0, 0.0, 0.9763, 0.2158, 0.8807, 0.44, 0.9042, 0.401, 0.7754, 0.5699, 0.8807, 0.44, 0.9586, 0.2779, 0.9042, 0.401, 0.7481, 0.5964, 0.7754, 0.5699, 0.5862, 0.7225, 0.7481, 0.5964, 0.8807, 0.44, 0.7754, 0.5699, 0.5611, 0.7387, 0.7481, 0.5964, 0.5862, 0.7225, 0.0, 1.0, 0.5611, 0.7387, 0.5862, 0.7225, 0.0, 1.0, 0.5611, 0.7387, 0.0, 1.0, 0.0, 1.0, 1.0, 1.0, 1.0, 0.0, 0.0, 0.0, 1.0, 0.939, 1.0, 1.0, 0.0, 1.0, 0.0, 0.939, 1.0, 1.0, 1.0, 0.0, 0.0, 0.0, 0.0, 1.0, 0.9477, 0.2224, 1.0, 0.0, 1.0, 0.0, 0.8805, 0.4137, 0.9477, 0.2224, 0.8782, 0.4192, 0.8805, 0.4137, 1.0, 0.0, 0.9477, 0.2224, 0.7807, 0.6038, 0.8805, 0.4137, 0.8782, 0.4192, 0.7486, 0.6503, 0.8805, 0.4137, 0.7807, 0.6038, 0.6592, 0.7549, 0.7486, 0.6503, 0.7807, 0.6038, 0.6066, 0.8031, 0.7486, 0.6503, 0.6592, 0.7549, 0.4938, 0.8818, 0.6066, 0.8031, 0.6592, 0.7549, 0.4469, 0.9068, 0.6066, 0.8031, 0.4938, 0.8818, 0.2698, 0.97, 0.4469, 0.9068, 0.4938, 0.8818, 0.2582, 0.9727, 0.4469, 0.9068, 0.2698, 0.97, 0.1345, 0.9931, 0.2582, 0.9727, 0.2698, 0.97, 0.0, 1.0, 0.1345, 0.9931, 0.2698, 0.97, 0.0, 1.0, 0.1345, 0.9931, 0.0, 1.0, 0.9959, 0.2662, 1.0, 0.3709, 1.0, 0.3709, 0.9857, 0.1917, 0.9959, 0.2662, 0.9836, 0.1817, 0.9857, 0.1917, 1.0, 0.3709, 0.9959, 0.2662, 0.9672, 0.1246, 0.9836, 0.1817, 0.9641, 0.1168, 0.9672, 0.1246, 0.9857, 0.1917, 0.9836, 0.1817, 0.9443, 0.07812, 0.9641, 0.1168, 0.9404, 0.07225, 0.9443, 0.07812, 0.9672, 0.1246, 0.9641, 0.1168, 0.9168, 0.04465, 0.9404, 0.07225, 0.911, 0.03946, 0.9168, 0.04465, 0.9443, 0.07812, 0.9404, 0.07225, 0.8803, 0.01925, 0.911, 0.03946, 0.8751, 0.01678, 0.8803, 0.01925, 0.9168, 0.04465, 0.911, 0.03946, 0.8361, 0.004512, 0.8751, 0.01678, 0.8374, 0.004768, 0.8361, 0.004512, 0.8803, 0.01925, 0.8751, 0.01678, 0.7772, 0.0, 0.8374, 0.004768, 0.7409, 0.002436, 0.7772, 0.0, 0.8361, 0.004512, 0.8374, 0.004768, 0.2819, 0.1269, 0.7772, 0.0, 0.7409, 0.002436, 0.2278, 0.1522, 0.7772, 0.0, 0.2819, 0.1269, 0.1813, 0.1802, 0.2278, 0.1522, 0.2819, 0.1269, 0.1373, 0.2153, 0.1813, 0.1802, 0.1188, 0.2338, 0.1373, 0.2153, 0.2278, 0.1522, 0.1813, 0.1802, 0.08308, 0.2792, 0.1188, 0.2338, 0.06842, 0.3033, 0.08308, 0.2792, 0.1373, 0.2153, 0.1188, 0.2338, 0.04422, 0.3549, 0.06842, 0.3033, 0.03203, 0.3899, 0.04422, 0.3549, 0.08308, 0.2792, 0.06842, 0.3033, 0.01286, 0.4726, 0.03203, 0.3899, 0.01038, 0.4885, 0.01286, 0.4726, 0.04422, 0.3549, 0.03203, 0.3899, 0.0004582, 0.6113, 0.01286, 0.4726, 0.01038, 0.4885, 0.0004582, 0.6113, 0.01038, 0.4885, 0.0, 0.6535, 0.005461, 0.7594, 0.0004582, 0.6113, 0.0, 0.6535, 0.0145, 0.8181, 0.005461, 0.7594, 0.0, 0.6535, 0.02467, 0.8584, 0.0145, 0.8181, 0.03774, 0.894, 0.02467, 0.8584, 0.005461, 0.7594, 0.0145, 0.8181, 0.04897, 0.9166, 0.03774, 0.894, 0.06368, 0.9391, 0.04897, 0.9166, 0.02467, 0.8584, 0.03774, 0.894, 0.07356, 0.951, 0.06368, 0.9391, 0.09136, 0.9677, 0.07356, 0.951, 0.04897, 0.9166, 0.06368, 0.9391, 0.1047, 0.9772, 0.09136, 0.9677, 0.1262, 0.9881, 0.1047, 0.9772, 0.07356, 0.951, 0.09136, 0.9677, 0.1449, 0.9944, 0.1047, 0.9772, 0.1262, 0.9881, 0.178, 0.9998, 0.1449, 0.9944, 0.1262, 0.9881, 0.1812, 1.0, 0.1449, 0.9944, 0.178, 0.9998, 0.2222, 0.9989, 0.178, 0.9998, 0.2349, 0.9974, 0.2222, 0.9989, 0.1812, 1.0, 0.178, 0.9998, 0.3046, 0.9824, 0.2349, 0.9974, 0.3046, 0.9824, 0.3046, 0.9824, 0.2222, 0.9989, 0.2349, 0.9974, 1.0, 1.0, 0.0, 1.0, 0.0, 0.0, 1.0, 0.0, 1.0, 0.7478, 1.0, 0.512, 0.0, 0.512, 0.0, 0.7478, 0.25, 0.6121, 0.25, 1.0, 0.75, 1.0, 0.75, 0.6121, 1.0, 0.6121, 1.0, 0.0, 0.0, 0.0, 0.0, 0.6121, 1.0, 1.0, 1.0, 0.939, 0.0, 0.939, 0.0, 1.0, 1.0, 0.0, 0.0, 0.0, 0.0, 1.0, 1.0, 1.0, 0.2965, 0.6427, 0.3747, 0.6209, 0.3747, 0.9631, 0.3046, 0.9826, 0.2349, 0.9977, 0.178, 1.0, 0.1262, 0.9883, 0.09136, 0.9678, 0.06368, 0.9392, 0.03774, 0.894, 0.0145, 0.8178, 0.0, 0.6528, 0.01038, 0.4874, 0.03203, 0.3885, 0.06842, 0.3017, 0.1188, 0.232, 0.1813, 0.1782, 0.2819, 0.1248, 0.7409, 0.0, 0.8374, 0.002338, 0.8751, 0.01438, 0.911, 0.03712, 0.9404, 0.07, 0.9641, 0.1147, 0.9836, 0.1797, 0.9959, 0.2644, 1.0, 0.3694, 0.9894, 0.5111, 0.9581, 0.6289, 0.9131, 0.7158, 0.8596, 0.7796, 0.7941, 0.8308, 0.7244, 0.8673, 0.6456, 0.8948, 0.5849, 0.9116, 0.5849, 0.5695, 0.659, 0.5489, 0.7546, 0.5143, 0.7855, 0.4952, 0.8065, 0.4742, 0.8182, 0.4511, 0.8221, 0.4242, 0.8139, 0.3796, 0.7861, 0.3614, 0.731, 0.3623, 0.5, 0.4185, 0.2531, 0.4967, 0.2078, 0.5245, 0.1842, 0.5587, 0.1779, 0.6034, 0.1881, 0.6388, 0.2038, 0.6504, 0.224, 0.6547, 0.2501, 0.6533, 1.0, 0.0, 0.0, 0.0, 0.0, 1.0, 1.0, 1.0, 0.0, 0.0, 1.0, 0.0, 1.0, 1.0, 0.0, 1.0, 1.0, 0.0, 0.0, 0.0, 0.0, 1.0, 1.0, 1.0, 0.0, 0.0, 0.0, 9.513e-05, 1.0, 9.513e-05, 1.0, 0.0, 1.0, 1.0, 1.0, 0.0, 0.0, 0.0, 0.0, 1.0, 0.9623, 0.3962, 0.9298, 0.4886, 0.9449, 0.6063, 1.0, 0.7361, 1.0, 0.2639, 0.9991, 0.2639, 0.9332, 0.3962, 1.0, 0.512, 1.0, 0.3077, 0.0, 0.3077, 0.0, 0.512, 0.0, 0.0, 0.0, 1.0, 1.0, 1.0, 1.0, 0.0, 0.512, 0.8673, 0.3077, 0.7096, 0.1481, 0.5031, 0.04357, 0.2614, 0.0004072, 0.0, 0.0, 1.0, 1.0, 1.0, 0.7478, 0.9663, 0.0, 0.7917, 0.2584, 1.0, 1.0, 1.0, 1.0, 0.0, 0.2584, 0.0, 0.0, 0.2083, 1.0, 1.0, 1.0, 0.9999, 0.0, 0.9999, 0.0, 1.0, 1.0, 0.0, 0.0, 0.0, 0.0, 1.0, 1.0, 1.0, 1.0, 0.0, 1.0, 1.0, 0.0, 1.0, 0.0, 0.0, 1.0, 0.0003804, 1.0, 9.513e-05, 0.0, 9.513e-05, 0.0, 0.0003804, 0.0, 1.0, 1.0, 0.0, 1.0, 0.0, 0.0, 1.0, 0.0, 0.0, 1.0, 0.0, 1.0, 1.0, 0.0, 1.0, 1.0, 0.512, 1.0, 0.3077, 0.0, 0.3077, 0.0, 0.512, 1.0, 0.0004072, 1.0, 0.0003804, 0.0, 0.0003804, 0.0, 0.0004072, 0.0, 1.0, 0.0, 0.0, 1.0, 0.0, 1.0, 1.0, 1.0, 0.9594, 1.0, 0.9594, 0.9899, 0.681, 0.9812, 0.5902, 0.9899, 0.681, 0.9618, 0.4587, 0.9812, 0.5902, 1.0, 0.9594, 0.9899, 0.681, 0.9421, 0.3672, 0.9618, 0.4587, 0.9114, 0.2658, 0.9421, 0.3672, 0.9812, 0.5902, 0.9618, 0.4587, 0.8792, 0.1895, 0.8755, 0.1822, 0.8335, 0.1133, 0.8792, 0.1895, 0.9114, 0.2658, 0.8755, 0.1822, 0.8792, 0.1895, 0.9421, 0.3672, 0.9114, 0.2658, 0.8007, 0.07445, 0.8335, 0.1133, 0.7739, 0.05003, 0.8007, 0.07445, 0.8792, 0.1895, 0.8335, 0.1133, 0.7067, 0.01139, 0.7739, 0.05003, 0.6806, 0.003454, 0.7067, 0.01139, 0.8007, 0.07445, 0.7739, 0.05003, 0.5925, 0.0, 0.6806, 0.003454, 0.5403, 0.01284, 0.5925, 0.0, 0.7067, 0.01139, 0.6806, 0.003454, 0.4392, 0.06744, 0.5403, 0.01284, 0.3906, 0.1086, 0.4392, 0.06744, 0.5925, 0.0, 0.5403, 0.01284, 0.2952, 0.2219, 0.3906, 0.1086, 0.2473, 0.2979, 0.2952, 0.2219, 0.4392, 0.06744, 0.3906, 0.1086, 0.1691, 0.4547, 0.2473, 0.2979, 0.115, 0.5926, 0.1691, 0.4547, 0.2952, 0.2219, 0.2473, 0.2979, 0.07646, 0.7089, 0.1691, 0.4547, 0.115, 0.5926, 0.0, 1.0, 0.07646, 0.7089, 0.115, 0.5926, 0.0, 1.0, 0.07646, 0.7089, 0.0, 1.0, 1.0, 1.0, 1.0, 0.0, 0.7795, 0.0, 0.6986, 1.0, 0.7795, 0.0, 0.5411, 0.0, 0.6986, 1.0, 1.0, 1.0, 0.7795, 0.0, 0.3995, 1.0, 0.5411, 0.0, 0.2689, 0.0, 0.3995, 1.0, 0.6986, 1.0, 0.5411, 0.0, 0.2044, 1.0, 0.2689, 0.0, 0.0, 0.0, 0.2044, 1.0, 0.3995, 1.0, 0.2689, 0.0, 0.0, 1.0, 0.2044, 1.0, 0.0, 0.0, 0.0, 1.0, 0.0, 1.0, 0.0503, 0.7792, 0.07403, 0.7087, 0.0503, 0.7792, 0.1275, 0.5829, 0.07403, 0.7087, 0.0, 1.0, 0.0503, 0.7792, 0.1949, 0.4627, 0.1275, 0.5829, 0.2617, 0.3689, 0.1949, 0.4627, 0.07403, 0.7087, 0.1275, 0.5829, 0.3553, 0.2654, 0.2617, 0.3689, 0.4493, 0.1851, 0.3553, 0.2654, 0.1949, 0.4627, 0.2617, 0.3689, 0.5478, 0.1202, 0.4493, 0.1851, 0.6951, 0.05242, 0.5478, 0.1202, 0.3553, 0.2654, 0.4493, 0.1851, 0.7651, 0.03062, 0.5478, 0.1202, 0.6951, 0.05242, 1.0, 0.0, 0.7651, 0.03062, 0.6951, 0.05242, 1.0, 0.0, 0.7651, 0.03062, 1.0, 0.0, 0.01266, 0.3347, 0.0, 0.0, 0.0, 0.0, 0.02704, 0.4677, 0.01266, 0.3347, 0.05303, 0.6161, 0.02704, 0.4677, 0.0, 0.0, 0.01266, 0.3347, 0.07198, 0.6911, 0.05303, 0.6161, 0.1124, 0.8041, 0.07198, 0.6911, 0.02704, 0.4677, 0.05303, 0.6161, 0.128, 0.8364, 0.1124, 0.8041, 0.1658, 0.8975, 0.128, 0.8364, 0.07198, 0.6911, 0.1124, 0.8041, 0.1817, 0.9172, 0.1658, 0.8975, 0.2457, 0.9716, 0.1817, 0.9172, 0.128, 0.8364, 0.1658, 0.8975, 0.2416, 0.9692, 0.1817, 0.9172, 0.2457, 0.9716, 0.2992, 0.9937, 0.2457, 0.9716, 0.3641, 0.9999, 0.2992, 0.9937, 0.2416, 0.9692, 0.2457, 0.9716, 0.3623, 1.0, 0.2992, 0.9937, 0.3641, 0.9999, 0.5056, 0.9582, 0.3623, 1.0, 0.3641, 0.9999, 0.5138, 0.9538, 0.5056, 0.9582, 0.6358, 0.8583, 0.5138, 0.9538, 0.3623, 1.0, 0.5056, 0.9582, 0.6417, 0.852, 0.5138, 0.9538, 0.6358, 0.8583, 0.7405, 0.7203, 0.6358, 0.8583, 0.7648, 0.6797, 0.7405, 0.7203, 0.6417, 0.852, 0.6358, 0.8583, 0.8359, 0.5404, 0.7405, 0.7203, 0.7648, 0.6797, 1.0, 0.1297, 0.8359, 0.5404, 0.7648, 0.6797, 1.0, 0.1297, 0.8359, 0.5404, 1.0, 0.1297, 0.5145, 1.0, 1.0, 1.0, 1.0, 0.0, 0.5145, 1.0, 1.0, 0.0, 0.4376, 0.0, 0.0, 1.0, 0.4376, 0.0, 0.0, 0.0, 0.0, 1.0, 0.5145, 1.0, 0.4376, 0.0, 0.3731, 0.7841, 0.2942, 0.7106, 0.2773, 0.7491, 0.3599, 0.8112, 1.0, 0.1481, 1.0, 0.04357, 0.0, 0.04357, 0.0, 0.1481, 1.0, 0.3077, 1.0, 0.1481, 0.0, 0.1481, 0.0, 0.3077, 1.0, 1.0, 1.0, 0.0, 0.0, 0.0, 0.0, 1.0, 1.0, 0.0, 0.0, 1.0, 0.0, 1.0, 1.0, 0.0, 1.0, 0.0, 0.2689, 0.0, 0.269, 1.0, 1.0, 1.0, 0.0, 1.0, 0.0, 0.0, 1.0, 0.0, 1.0, 1.0, 0.0, 0.0, 1.0, 1.0, 1.0, 1.0, 0.0, 0.0, 0.0, 1.0, 0.0, 0.0, 1.0, 0.0, 1.0, 1.0, 0.0, 0.0, 1.0, 0.0, 1.0, 1.0, 0.0, 1.0, 0.0, 0.0, 1.0, 0.0, 1.0, 1.0, 0.0, 1.0, 0.0, 0.0, 0.4983, 0.0, 0.4983, 1.0, 0.0, 1.0, 0.0, 1.0, 0.269, 1.0, 0.2689, 0.0, 0.0, 0.0, 0.7605, 0.6623, 0.5508, 0.8884, 0.3559, 1.0, 0.09573, 0.9401, 0.0, 0.5964, 0.08799, 0.2131, 0.3257, 0.009866, 0.5108, 0.0, 0.697, 0.07632, 1.0, 0.2731, 1.0, 1.0, 1.0, 0.939, 0.0, 0.939, 0.0, 1.0, 1.0, 1.0, 0.0, 0.0, 0.0, 0.0, 1.0, 1.0, 1.0, 0.0, 1.0, 0.0, 0.7708, 0.3567, 0.6281, 0.5355, 0.7708, 0.3567, 0.499, 0.6751, 0.6281, 0.5355, 1.0, 0.0, 0.7708, 0.3567, 0.3025, 0.8465, 0.499, 0.6751, 0.2408, 0.8894, 0.3025, 0.8465, 0.6281, 0.5355, 0.499, 0.6751, 0.0, 1.0, 0.2408, 0.8894, 0.0, 1.0, 0.0, 1.0, 0.3025, 0.8465, 0.2408, 0.8894, 1.0, 0.7071, 1.0, 0.866, 0.0, 0.866, 0.0, 0.7071, 1.0, 0.939, 1.0, 0.7634, 0.0, 0.7633, 0.0, 0.939, 1.0, 0.0, 1.0, 1.0, 0.0, 1.0, 0.0, 0.0, 0.3465, 1.0, 1.0, 1.0, 1.0, 0.0, 0.3465, 1.0, 1.0, 0.0, 0.3265, 0.0, 0.0, 1.0, 0.3265, 0.0, 0.0, 0.0, 0.0, 1.0, 0.3465, 1.0, 0.3265, 0.0, 1.0, 0.7634, 1.0, 0.4946, 0.0, 0.4945, 0.0, 0.7633, 0.1846, 0.2219, 0.3614, 0.07978, 0.5514, 0.0, 0.7255, 0.001797, 0.8722, 0.09298, 0.9668, 0.2515, 1.0, 0.4528, 0.9657, 0.727, 0.853, 1.0, 0.0, 0.4941, 0.0, 1.0, 0.2887, 0.5328, 0.5166, 0.0, 1.0, 0.5431, 1.0, 1.0, 0.4983, 1.0, 0.4983, 0.0, 1.0, 0.0, 0.0, 0.0, 0.5013, 0.0, 0.5012, 1.0, 0.0, 1.0, 0.0, 1.0, 0.0, 1.0, 0.1685, 0.6689, 0.3348, 0.4492, 0.1685, 0.6689, 0.4225, 0.3552, 0.3348, 0.4492, 0.0, 1.0, 0.1685, 0.6689, 0.6554, 0.1615, 0.4225, 0.3552, 0.7037, 0.1303, 0.6554, 0.1615, 0.3348, 0.4492, 0.4225, 0.3552, 1.0, 0.0, 0.7037, 0.1303, 1.0, 0.0, 1.0, 0.0, 0.6554, 0.1615, 0.7037, 0.1303, 1.0, 0.1106, 0.0, 0.1105, 0.0, 0.05533, 1.0, 0.0554, 1.0, 0.9996, 1.0, 0.9996, 0.0, 0.9996, 0.0, 0.9996, 0.0, 1.0, 0.0, 1.0, 0.3222, 0.7502, 0.5587, 0.5328, 0.3222, 0.7502, 0.6144, 0.4764, 0.5587, 0.5328, 0.0, 1.0, 0.3222, 0.7502, 1.0, 0.0, 0.6144, 0.4764, 1.0, 0.0, 1.0, 0.0, 0.5587, 0.5328, 0.6144, 0.4764, 0.0, 0.0, 1.0, 0.0, 1.0, 1.0, 0.6667, 1.0, 0.0, 1.0, 0.0, 0.2083, 0.2584, 0.0, 1.0, 0.0, 1.0, 1.0, 0.2584, 1.0, 0.0, 0.7917, 0.0, 0.0, 0.0, 1.0, 1.0, 1.0, 1.0, 0.0, 0.0, 1.0, 1.0, 1.0, 1.0, 0.0, 0.0, 0.0, 1.0, 1.0, 0.0, 1.0, 0.0, 0.0, 0.359, 0.0, 1.0, 0.9564, 1.0, 0.8519, 0.0, 0.8519, 0.0, 0.9564, 0.0, 1.0, 0.0, 0.0, 1.0, 0.0, 1.0, 1.0, 1.0, 0.9999, 1.0, 0.9996, 0.0, 0.9996, 0.0, 0.9999, 0.7764, 0.4208, 0.7813, 0.409, 0.7871, 0.4005, 0.796, 0.3936, 0.8066, 0.3909, 0.8179, 0.392, 0.8254, 0.3962, 0.8907, 0.3962, 0.9176, 0.3962, 0.9098, 0.4763, 0.9101, 0.4763, 0.9332, 0.3962, 0.9991, 0.2639, 0.9991, 0.1014, 0.8213, 0.1014, 0.728, 0.2707, 0.728, 0.7293, 0.8213, 1.0, 0.8213, 0.8986, 0.9991, 0.8986, 0.9991, 0.7361, 1.0, 0.7361, 0.9449, 0.6063, 0.9148, 0.6063, 0.9078, 0.5366, 0.9024, 0.5528, 0.8972, 0.6063, 0.8554, 0.6063, 0.8537, 0.5988, 0.8483, 0.6044, 0.8427, 0.6078, 0.8374, 0.6089, 0.8316, 0.6075, 0.8281, 0.6045, 0.8253, 0.5998, 0.8235, 0.5938, 0.8225, 0.5866, 0.8223, 0.578, 0.8234, 0.5663, 0.8258, 0.5554, 0.8294, 0.5458, 0.8334, 0.5388, 0.838, 0.533, 0.8358, 0.5241, 0.8346, 0.5153, 0.8344, 0.5095, 0.8347, 0.5035, 0.8362, 0.4942, 0.8387, 0.4863, 0.8419, 0.48, 0.8458, 0.4754, 0.8349, 0.4573, 0.8334, 0.4726, 0.8074, 0.4726, 0.809, 0.4556, 0.81, 0.441, 0.8092, 0.433, 0.8061, 0.4297, 0.8035, 0.4303, 0.8016, 0.4325, 0.8004, 0.4353, 0.7992, 0.4393, 0.7971, 0.4519, 0.792, 0.5, 0.7876, 0.5546, 0.7877, 0.563, 0.7893, 0.5689, 0.7924, 0.5703, 0.7951, 0.5689, 0.7966, 0.5661, 0.7981, 0.5614, 0.7994, 0.5547, 0.8019, 0.5347, 0.8035, 0.5185, 0.8295, 0.5185, 0.8282, 0.5318, 0.8234, 0.5638, 0.8182, 0.5821, 0.8125, 0.5939, 0.8061, 0.602, 0.7986, 0.6071, 0.7936, 0.6086, 0.7883, 0.6092, 0.7746, 0.6061, 0.7695, 0.602, 0.766, 0.597, 0.7634, 0.591, 0.7615, 0.583, 0.7603, 0.5734, 0.76, 0.5605, 0.7716, 0.4406, 1.0, 0.0554, 0.0, 0.05533, 0.0, 0.0, 1.0, 0.0, 0.0, 1.0, 0.0, 0.0, 1.0, 0.0, 1.0, 1.0, 1.0, 1.0, 1.0, 0.0, 0.0, 0.0, 7.189e-06, 1.0, 1.0, 0.0554, 0.0, 0.05533, 0.0, 0.0, 1.0, 0.0, 1.0, 0.4945, 1.0, 0.7633, 0.0, 0.7634, 0.0, 0.4946, 1.0, 0.4945, 1.0, 0.7633, 0.0, 0.7634, 0.0, 0.4946, 0.0, 1.0, 0.0, 0.0, 1.0, 0.0, 1.0, 1.0, 1.0, 0.7633, 1.0, 0.939, 0.0, 0.939, 0.0, 0.7634, 1.0, 0.6923, 1.0, 0.488, 0.0, 0.488, 0.0, 0.6923, 0.0, 0.0, 0.0, 1.0, 1.0, 1.0, 1.0, 0.0, 0.0, 0.2083, 0.0, 0.7917, 0.2584, 1.0, 1.0, 1.0, 1.0, 0.0, 0.2584, 0.0, 0.0, 0.0, 1.0, 0.0, 1.0, 1.0, 0.0, 1.0, 1.0, 0.0, 1.0, 1.0, 0.0, 1.0, 0.0, 0.0, 0.0, 0.0, 0.0, 0.2522, 1.0, 0.2522, 1.0, 0.0, 0.0, 1.0, 1.0, 0.0, 1.0, 0.0, 0.0, 1.0, 0.0005454, 0.1204, 1.0, 0.0, 0.0, 0.0, 0.0, 1.0, 1.0, 0.0, 0.9999, 0.3298, 0.9996, 0.6595, 0.9996, 0.9895, 0.0006989, 1.0, 0.0, 0.3623, 8.545e-05, 0.2405, 0.0004181, 0.6595, 0.0004476, 0.9895, 0.9993, 1.0, 1.0, 0.3623, 0.9999, 0.2405, 0.9995, 0.1204, 1.0, 1.0, 0.0, 1.0, 0.0, 0.0, 0.0, 0.0, 0.0001046, 0.3298, 1.0, 0.05533, 0.0, 0.0554, 0.0, 0.1106, 1.0, 0.1105, 1.0, 0.939, 1.0, 1.0, 0.0, 1.0, 0.0, 0.939, 1.0, 1.0, 1.0, 0.9999, 0.0, 0.9999, 0.0, 1.0, 1.0, 0.8519, 1.0, 0.6923, 0.0, 0.6923, 0.0, 0.8519, 1.0, 1.0, 0.0, 0.0, 0.0, 0.0, 1.0, 1.0, 1.0, 0.0, 0.0, 0.0, 0.0, 1.0, 1.0, 1.0, 1.0, 0.4946, 1.0, 0.1667, 0.0, 0.1666, 0.0, 0.4945, 1.0, 0.1666, 0.0, 0.1106, 0.0, 0.1667, 0.0, 0.2929, 0.0, 0.134, 1.0, 0.134, 1.0, 0.2929, 1.0, 0.1105, 0.0, 0.1106, 1.0, 0.1666, 0.9965, 0.716, 0.9988, 0.3935, 1.0, 0.0, 0.0, 0.0001361, 0.001239, 0.3936, 0.003471, 0.7161, 0.006491, 0.9268, 0.009931, 1.0, 0.9901, 1.0, 0.9935, 0.9268, 1.0, 1.0, 1.0, 0.0, 0.0, 0.0, 0.0, 1.0, 1.0, 1.0, 1.0, 0.0, 0.0, 0.0, 0.0, 1.0, 0.08333, 0.2069, 0.9167, 0.2069, 0.9167, 1.0, 1.0, 1.0, 1.0, 0.0, 0.0, 0.0, 3.732e-05, 1.0, 0.08333, 1.0, 1.0, 0.9996, 1.0, 0.9996, 0.0, 0.9996, 0.0, 0.9996, 1.0, 0.1106, 0.0, 0.1666, 0.0, 0.1105, 1.0, 0.1666, 1.0, 0.4945, 0.0, 0.4946, 0.0, 0.1667, 1.0, 0.1667, 0.0, 0.1666, 1.0, 0.1106, 0.0, 1.0, 1.0, 0.0, 1.0, 0.0, 0.0, 1.0, 0.0, 0.7917, 0.2584, 1.0, 1.0, 1.0, 1.0, 0.0, 0.2584, 0.0, 0.0, 0.2083, 1.0, 0.939, 1.0, 0.7634, 0.0, 0.7633, 0.0, 0.939, 1.0, 1.0, 1.0, 0.0, 0.0, 0.0, 0.0, 1.0, 0.2584, 1.0, 0.0, 0.7917, 0.0, 0.2083, 0.2584, 0.0, 1.0, 0.0, 1.0, 1.0, 0.9995, 0.1203, 1.0, 0.2402, 1.0, 0.3621, 0.9994, 1.0, 0.0004476, 0.9895, 0.0004182, 0.6595, 0.0001046, 0.3298, 1.0, 0.0, 0.0, 0.0, 0.0, 1.0, 0.9994, 0.0, 1.0, 1.0, 0.0, 1.0, 0.0, 0.0, 1.0, 0.0, 0.009939, 1.0, 0.006498, 0.9268, 0.003477, 0.716, 0.001246, 0.3935, 0.0, 0.0, 1.0, 0.0001361, 0.9988, 0.3936, 0.9965, 0.7161, 0.9935, 0.9268, 0.9901, 1.0, 1.0, 0.9996, 1.0, 0.9564, 0.0, 0.9564, 0.0, 0.9996, 0.0, 0.134, 0.0, 0.03407, 1.0, 0.03407, 1.0, 0.134, 1.0, 0.0, 1.0, 1.0, 0.0, 1.0, 0.0, 0.0, 1.0, 0.1106, 0.0, 0.1105, 0.0, 0.05533, 1.0, 0.0554, 0.0, 1.0, 0.0, 0.0, 1.0, 0.0, 1.0, 1.0, 0.000474, 0.1203, 1.532e-05, 0.2402, 0.0, 0.3621, 0.0006271, 1.0, 0.9996, 0.9895, 0.9996, 0.6595, 0.9999, 0.3298, 1.0, 1.0, 0.0, 1.0, 0.0, 0.0, 0.0006271, 0.0, 1.0, 0.0, 1.0, 1.0, 0.0, 1.0, 0.0, 0.0, 0.0, 1.0, 0.0, 0.0, 1.0, 0.0, 1.0, 1.0, 0.0, 0.0, 0.0, 0.2522, 1.0, 0.2522, 1.0, 0.0, 0.6923, 0.7096, 0.8519, 0.5031, 0.9564, 0.2614, 0.9996, 0.0, 1.0, 1.0, 0.0, 1.0, 0.2522, 0.9663, 0.488, 0.8673, 0.0, 0.0, 0.0, 9.513e-05, 1.0, 9.513e-05, 1.0, 0.0, 1.0, 0.9996, 1.0, 0.9564, 0.0, 0.9564, 0.0, 0.9996, 1.0, 0.488, 1.0, 0.2522, 0.0, 0.2522, 0.0, 0.488, 0.6923, 0.7096, 0.488, 0.8673, 0.2522, 0.9663, 0.0, 1.0, 1.0, 1.0, 0.9996, 0.0, 0.9564, 0.2614, 0.8519, 0.5031, 1.0, 0.0, 1.0, 1.0, 0.0, 1.0, 0.0, 0.0, 0.9564, 0.2614, 0.8519, 0.5031, 0.6923, 0.7096, 0.488, 0.8673, 0.2522, 0.9663, 0.0, 1.0, 1.0, 1.0, 0.9996, 0.0, 1.0, 0.0, 1.0, 1.0, 0.0, 1.0, 0.0, 0.0, 0.0, 0.2083, 0.0, 0.7917, 0.2584, 1.0, 1.0, 1.0, 1.0, 0.0, 0.2584, 0.0, 0.0, 0.0, 0.0, 1.0, 1.0, 1.0, 1.0, 0.0, 1.0, 1.0, 0.359, 0.0, 0.0, 0.0, 0.0, 1.0, 0.2584, 1.0, 0.0, 0.7917, 0.0, 0.2083, 0.2584, 0.0, 1.0, 0.0, 1.0, 1.0, 1.0, 1.0, 0.0, 1.0, 0.0, 0.0, 1.0, 0.0, 0.9996, 0.6595, 0.9999, 0.3298, 1.0, 1.0, 0.0, 1.0, 0.0, 0.0, 0.0006271, 0.0, 0.000474, 0.1203, 1.532e-05, 0.2402, 0.0, 0.3621, 0.0006271, 1.0, 0.9996, 0.9895, 0.0005454, 0.1204, 1.0, 0.0, 0.0, 0.0, 0.0, 1.0, 1.0, 0.0, 0.9999, 0.3298, 0.9996, 0.6595, 0.9996, 0.9895, 0.0006989, 1.0, 0.0, 0.3623, 8.545e-05, 0.2405, 1.0, 0.8519, 1.0, 0.6923, 0.0, 0.6923, 0.0, 0.8519, 0.9994, 0.0, 0.9995, 0.1203, 1.0, 0.2402, 1.0, 0.3621, 0.9994, 1.0, 0.0004476, 0.9895, 0.0004182, 0.6595, 0.0001046, 0.3298, 1.0, 0.0, 0.0, 0.0, 0.0, 1.0, 1.0, 1.0, 0.5012, 1.0, 0.5013, 0.0, 1.0, 0.0, 0.0, 0.0, 1.0, 0.0, 1.0, 1.0, 0.0, 1.0, 0.9167, 0.0, 0.9167, 0.6309, 1.0, 0.6309, 1.0, 1.0, 0.8986, 1.0, 0.8986, 0.1792, 0.7361, 0.1792, 0.7361, 0.05655, 0.2639, 0.05655, 0.2639, 0.1792, 0.1014, 0.1792, 0.1014, 1.0, 0.0, 1.0, 0.0, 0.6309, 0.08333, 0.6309, 0.08333, 0.0, 0.25, 0.0, 0.75, 0.0, 0.0, 0.7917, 0.2584, 1.0, 1.0, 1.0, 1.0, 0.0, 0.2584, 0.0, 0.0, 0.2083, 0.04357, 0.2614, 0.1481, 0.5031, 0.3077, 0.7096, 0.512, 0.8673, 0.7478, 0.9663, 1.0, 1.0, 0.0, 1.0, 0.0004072, 0.0, 1.0, 1.0, 0.0, 1.0, 0.0, 0.0, 1.0, 0.0, 0.8519, 0.5031, 0.6923, 0.7096, 0.488, 0.8673, 0.2522, 0.9663, 0.0, 1.0, 1.0, 1.0, 0.9996, 0.0, 0.9564, 0.2614, 0.0, 0.7917, 0.0, 0.2083, 0.2584, 0.0, 1.0, 0.0, 1.0, 1.0, 0.2584, 1.0, 0.0, 0.0, 1.0, 0.0, 1.0, 1.0, 0.0, 1.0, 0.009939, 1.0, 0.006498, 0.9268, 0.003477, 0.716, 0.001246, 0.3935, 0.0, 0.0, 1.0, 0.0001361, 0.9988, 0.3936, 0.9965, 0.7161, 0.9935, 0.9268, 0.9901, 1.0, 0.0, 1.0, 1.0, 1.0, 1.0, 0.0, 0.0, 0.0, 1.0, 1.0, 0.0, 1.0, 0.0, 0.0, 1.0, 0.0, 1.0, 1.0, 1.0, 0.0, 0.0, 0.0, 7.189e-06, 1.0, 1.0, 1.0, 0.0, 1.0, 0.0, 0.0, 1.0, 0.0, 1.0, 0.0, 1.0, 1.0, 0.0, 1.0, 0.0, 0.0, 0.0, 1.0, 1.0, 1.0, 1.0, 0.0, 0.0, 0.0, 0.0, 1.0, 1.0, 1.0, 1.0, 0.0, 0.0, 0.0, 0.0, 1.0, 1.0, 1.0, 1.0, 0.0, 0.0, 0.0, 0.0, 1.0, 1.0, 1.0, 1.0, 0.0, 0.0, 0.0, 1.0, 1.0, 1.0, 0.0, 0.0, 0.0, 0.0, 1.0, 0.0008553, 0.7361, 0.0008553, 0.8986, 0.1787, 0.8986, 0.1787, 1.0, 0.8213, 1.0, 0.728, 0.7293, 0.272, 0.7293, 0.272, 0.2707, 0.728, 0.2707, 0.8213, 0.1014, 0.8213, 0.0, 0.1787, 0.0, 0.1787, 0.1014, 0.0008553, 0.1014, 0.0008553, 0.2639, 0.0, 0.2639, 0.0, 0.7361, 0.0, 1.0, 1.0, 1.0, 1.0, 0.0, 0.0, 0.0, 0.0, 1.0, 0.0, 0.0, 1.0, 0.0, 1.0, 1.0, 0.0, 0.0, 0.0, 1.0, 1.0, 1.0, 1.0, 0.0, 1.0, 1.0, 1.0, 0.0, 0.0, 0.0, 0.0, 1.0, 1.0, 0.0, 0.0, 0.0, 0.0, 1.0, 1.0, 1.0, 1.0, 1.0, 1.0, 0.0, 0.0, 0.0, 0.0, 1.0, 1.0, 0.6923, 1.0, 0.488, 0.0, 0.488, 0.0, 0.6923])
me_shape_9_indexedfaceset_001.materials.append(mat_plastic_matte_black)
me_shape_9_indexedfaceset_001.materials.append(mat_metal_pins)
me_shape_9_indexedfaceset_001.update()

# ---- objects
ob_shape_9_indexedfaceset = bpy.data.objects.new('SHAPE_9_IndexedFaceSet', me_shape_9_indexedfaceset_001)

# ---- transforms, parenting, visibility, modifiers, constraints
ob_shape_9_indexedfaceset.location = (0.0, 0.0, 0.0)
_m = ob_shape_9_indexedfaceset.modifiers.new('Bevel', 'BEVEL')
_m.segments = 3

# ---- collection membership
col_collection.objects.link(ob_shape_9_indexedfaceset)

# ---- scene / render settings (as saved in the file)
scene.frame_start = 1; scene.frame_end = 250; scene.frame_set(1)
scene.render.engine = 'BLENDER_EEVEE_NEXT'
scene.cycles.sampling_pattern = 'TABULATED_SOBOL'
scene.eevee.ray_tracing_options.trace_max_roughness = 0.0
bpy.context.view_layer.update()

# ---- added for rendering (the .blend has no active camera and no usable light): camera, sun
cam_auto = bpy.data.cameras.new('AutoCamera')
cam_auto.lens = 50.0
cam_auto.sensor_width = 36.0
cam_auto.clip_end = 1000.0
ob_auto_camera = bpy.data.objects.new('AutoCamera', cam_auto)
scene.collection.objects.link(ob_auto_camera)
ob_auto_camera.location = (11.9282, -14.3139, 10.5126)
ob_auto_camera.rotation_euler = (1.09748, -7.21219e-08, 0.694738)
scene.camera = ob_auto_camera
light_auto_sun = bpy.data.lights.new('AutoSun', 'SUN')
light_auto_sun.energy = 3.0
light_auto_sun.angle = 0.0523599
ob_auto_sun = bpy.data.objects.new('AutoSun', light_auto_sun)
scene.collection.objects.link(ob_auto_sun)
ob_auto_sun.rotation_euler = (0.872665, 0.174533, 0.523599)
bpy.context.view_layer.update()
